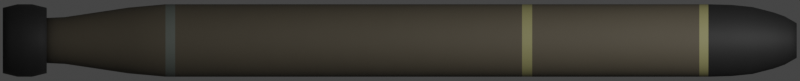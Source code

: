 # Source: Mark48.blend  (saved by Blender 2.93.20; exported with 4.5.12 LTS)
import bpy
from mathutils import Matrix  # noqa: F401  (used for matrix-valued properties, if any)

bpy.ops.wm.read_factory_settings(use_empty=True)
scene = bpy.context.scene
scene.name = 'Scene'

# ---- collections
col_collection = bpy.data.collections.new('Collection'); scene.collection.children.link(col_collection)

# ---- materials (node trees are filled in below, after node groups)
mat_main = bpy.data.materials.new('Main')
mat_black = bpy.data.materials.new('Black')
mat_gray = bpy.data.materials.new('Gray')
mat_yellow = bpy.data.materials.new('Yellow')

# ---- node groups
ng_mk48_shader = bpy.data.node_groups.new('Mk48 Shader', 'ShaderNodeTree')
_s = ng_mk48_shader.interface.new_socket(name='BSDF', in_out='OUTPUT', socket_type='NodeSocketShader')
_s = ng_mk48_shader.interface.new_socket(name='Color', in_out='INPUT', socket_type='NodeSocketColor')
_s.default_value = (0.2529, 0.2529, 0.2529, 1.0)
_s = ng_mk48_shader.interface.new_socket(name='Roughness', in_out='INPUT', socket_type='NodeSocketFloat')
_s.subtype = 'FACTOR'
_s.default_value = 0.5
_s.min_value = 0.0
_s.max_value = 1.0
_s = ng_mk48_shader.interface.new_socket(name='Metallic', in_out='INPUT', socket_type='NodeSocketFloat')
_s.subtype = 'FACTOR'
_s.default_value = 1.0
_s.min_value = 0.0
_s.max_value = 1.0
_N = ng_mk48_shader.nodes; _L = ng_mk48_shader.links
n0 = _N.new('NodeGroupOutput'); n0.name = 'Group Output'; n0.location = (421, 0)
n1 = _N.new('ShaderNodeBsdfPrincipled'); n1.name = 'Principled BSDF'; n1.location = (131, 46)
n1.distribution = 'GGX'
n1.subsurface_method = 'BURLEY'
n1.inputs[3].default_value = 1.45
n1.inputs[27].default_value = (0.0, 0.0, 0.0, 1.0)
n1.inputs[28].default_value = 1.0
n2 = _N.new('ShaderNodeAmbientOcclusion'); n2.name = 'Ambient Occlusion'; n2.location = (-85, 128)
n2.samples = 8
n3 = _N.new('ShaderNodeBevel'); n3.name = 'Bevel'; n3.location = (-265, -248)
n3.inputs[0].default_value = 0.1
n4 = _N.new('NodeGroupInput'); n4.name = 'Mk48 Shader'; n4.location = (-468, -27)
n5 = _N.new('ShaderNodeNewGeometry'); n5.name = 'Geometry'; n5.location = (-875, -245)
n6 = _N.new('ShaderNodeBump'); n6.name = 'Bump'; n6.location = (-470, -299)
n6.inputs[0].default_value = 0.01
n6.inputs[1].default_value = 1.0
n6.inputs[2].default_value = 1.0
n7 = _N.new('ShaderNodeTexNoise'); n7.name = 'Noise Texture'; n7.location = (-671, -234)
n7.inputs[2].default_value = 2.0
_L.new(n1.outputs[0], n0.inputs[0])
_L.new(n2.outputs[0], n1.inputs[0])
_L.new(n4.outputs[0], n2.inputs[0])
_L.new(n4.outputs[1], n1.inputs[2])
_L.new(n4.outputs[2], n1.inputs[1])
_L.new(n3.outputs[0], n2.inputs[2])
_L.new(n5.outputs[0], n7.inputs[0])
_L.new(n7.outputs[0], n6.inputs[3])
_L.new(n6.outputs[0], n3.inputs[1])
_L.new(n3.outputs[0], n1.inputs[5])
n0.is_active_output = True
ng_auto_smooth = bpy.data.node_groups.new('Auto Smooth', 'GeometryNodeTree')
_s = ng_auto_smooth.interface.new_socket(name='Geometry', in_out='OUTPUT', socket_type='NodeSocketGeometry')
_s = ng_auto_smooth.interface.new_socket(name='Geometry', in_out='INPUT', socket_type='NodeSocketGeometry')
_s = ng_auto_smooth.interface.new_socket(name='Angle', in_out='INPUT', socket_type='NodeSocketFloat')
_s.subtype = 'ANGLE'
_s.min_value = 0.0
_s.max_value = 3.142
ng_auto_smooth.is_modifier = True
_N = ng_auto_smooth.nodes; _L = ng_auto_smooth.links
n0 = _N.new('NodeGroupOutput'); n0.name = 'Group Output'; n0.location = (480, -100)
n1 = _N.new('NodeGroupInput'); n1.name = 'Group Input'; n1.location = (-420, -300)
n2 = _N.new('NodeGroupInput'); n2.name = 'Group Input.001'; n2.location = (-60, -100)
n3 = _N.new('GeometryNodeSetShadeSmooth'); n3.name = 'Set Shade Smooth'; n3.location = (120, -100)
n3.domain = 'EDGE'
n4 = _N.new('GeometryNodeSetShadeSmooth'); n4.name = 'Set Shade Smooth.001'; n4.location = (300, -100)
n5 = _N.new('GeometryNodeInputMeshEdgeAngle'); n5.name = 'Edge Angle'; n5.location = (-420, -220)
n6 = _N.new('GeometryNodeInputEdgeSmooth'); n6.name = 'Is Edge Smooth'; n6.location = (-60, -160)
n7 = _N.new('GeometryNodeInputShadeSmooth'); n7.name = 'Is Face Smooth'; n7.location = (-240, -340)
n8 = _N.new('FunctionNodeBooleanMath'); n8.name = 'Boolean Math'; n8.location = (-60, -220)
n9 = _N.new('FunctionNodeCompare'); n9.name = 'Compare'; n9.location = (-240, -180)
n9.operation = 'LESS_EQUAL'
_L.new(n5.outputs[0], n9.inputs[0])
_L.new(n4.outputs[0], n0.inputs[0])
_L.new(n1.outputs[1], n9.inputs[1])
_L.new(n9.outputs[0], n8.inputs[0])
_L.new(n7.outputs[0], n8.inputs[1])
_L.new(n2.outputs[0], n3.inputs[0])
_L.new(n6.outputs[0], n3.inputs[1])
_L.new(n3.outputs[0], n4.inputs[0])
_L.new(n8.outputs[0], n3.inputs[2])
n0.is_active_output = True

# ---- material node trees
mat_main.use_nodes = True; mat_main.node_tree.nodes.clear()
_N = mat_main.node_tree.nodes; _L = mat_main.node_tree.links
n0 = _N.new('ShaderNodeOutputMaterial'); n0.name = 'Material Output'; n0.location = (300, 300)
n1 = _N.new('ShaderNodeGroup'); n1.name = 'Mk48 Shader'; n1.location = (-18, 321)
n1.label = 'Mk48 Shader'
n1.node_tree = ng_mk48_shader
n1.inputs[0].default_value = (0.08714, 0.07434, 0.05187, 1.0)
n1.inputs[1].default_value = 0.8
n1.inputs[2].default_value = 0.0
_L.new(n1.outputs[0], n0.inputs[0])
n0.is_active_output = True
mat_black.use_nodes = True; mat_black.node_tree.nodes.clear()
_N = mat_black.node_tree.nodes; _L = mat_black.node_tree.links
n0 = _N.new('ShaderNodeOutputMaterial'); n0.name = 'Material Output'; n0.location = (300, 300)
n1 = _N.new('ShaderNodeGroup'); n1.name = 'Mk48 Shader'; n1.location = (-18, 321)
n1.label = 'Mk48 Shader'
n1.node_tree = ng_mk48_shader
n1.inputs[0].default_value = (0.016, 0.016, 0.016, 1.0)
n1.inputs[1].default_value = 0.7
n1.inputs[2].default_value = 0.0
_L.new(n1.outputs[0], n0.inputs[0])
n0.is_active_output = True
mat_gray.use_nodes = True; mat_gray.node_tree.nodes.clear()
_N = mat_gray.node_tree.nodes; _L = mat_gray.node_tree.links
n0 = _N.new('ShaderNodeOutputMaterial'); n0.name = 'Material Output'; n0.location = (300, 300)
n1 = _N.new('ShaderNodeGroup'); n1.name = 'Mk48 Shader'; n1.location = (-18, 321)
n1.label = 'Mk48 Shader'
n1.node_tree = ng_mk48_shader
n1.inputs[0].default_value = (0.1178, 0.1329, 0.1178, 1.0)
n1.inputs[1].default_value = 0.65
n1.inputs[2].default_value = 0.0
_L.new(n1.outputs[0], n0.inputs[0])
n0.is_active_output = True
mat_yellow.use_nodes = True; mat_yellow.node_tree.nodes.clear()
_N = mat_yellow.node_tree.nodes; _L = mat_yellow.node_tree.links
n0 = _N.new('ShaderNodeOutputMaterial'); n0.name = 'Material Output'; n0.location = (300, 300)
n1 = _N.new('ShaderNodeGroup'); n1.name = 'Mk48 Shader'; n1.location = (-18, 321)
n1.label = 'Mk48 Shader'
n1.node_tree = ng_mk48_shader
n1.inputs[0].default_value = (0.2598, 0.2482, 0.1082, 1.0)
n1.inputs[1].default_value = 0.7
n1.inputs[2].default_value = 0.0
_L.new(n1.outputs[0], n0.inputs[0])
n0.is_active_output = True

# ---- world
world_world = bpy.data.worlds.new('World'); scene.world = world_world
world_world.use_sun_shadow = False
world_world.sun_shadow_jitter_overblur = 0.0

# ---- cameras
cam_camera = bpy.data.cameras.new('Camera')
cam_camera.type = 'ORTHO'
cam_camera.clip_end = 100.0
cam_camera.ortho_scale = 5.85
cam_camera.show_mist = True

# ---- lights
light_light = bpy.data.lights.new('Light', 'POINT')
light_light.transmission_factor = 0.0
light_light.energy = 1000.0
light_light.shadow_soft_size = 0.1
light_light.shadow_maximum_resolution = 0.006
light_light.use_absolute_resolution = True

# ---- meshes
me_cylinder = bpy.data.meshes.new('Cylinder')
me_cylinder.from_pydata([(3.125e-08, 0.265, -1.715), (-5.487e-08, 0.265, 2.255), (0.0517, 0.2599, -1.715), (0.0517, 0.2599, 2.255), (0.1014, 0.2448, -1.715), (0.1014, 0.2448, 2.255), (0.1472, 0.2203, -1.715), (0.1472, 0.2203, 2.255), (0.1874, 0.1874, -1.715), (0.1874, 0.1874, 2.255), (0.2203, 0.1472, -1.715), (0.2203, 0.1472, 2.255), (0.2448, 0.1014, -1.715), (0.2448, 0.1014, 2.255), (0.2599, 0.0517, -1.715), (0.2599, 0.0517, 2.255), (0.265, 2.001e-08, -1.715), (0.265, 2.001e-08, 2.255), (0.2599, -0.0517, -1.715), (0.2599, -0.0517, 2.255), (0.2448, -0.1014, -1.715), (0.2448, -0.1014, 2.255), (0.2203, -0.1472, -1.715), (0.2203, -0.1472, 2.255), (0.1874, -0.1874, -1.715), (0.1874, -0.1874, 2.255), (0.1472, -0.2203, -1.715), (0.1472, -0.2203, 2.255), (0.1014, -0.2448, -1.715), (0.1014, -0.2448, 2.255), (0.0517, -0.2599, -1.715), (0.0517, -0.2599, 2.255), (-5.51e-08, -0.265, -1.715), (-1.412e-07, -0.265, 2.255), (-0.0517, -0.2599, -1.715), (-0.0517, -0.2599, 2.255), (-0.1014, -0.2448, -1.715), (-0.1014, -0.2448, 2.255), (-0.1472, -0.2203, -1.715), (-0.1472, -0.2203, 2.255), (-0.1874, -0.1874, -1.715), (-0.1874, -0.1874, 2.255), (-0.2203, -0.1472, -1.715), (-0.2203, -0.1472, 2.255), (-0.2448, -0.1014, -1.715), (-0.2448, -0.1014, 2.255), (-0.2599, -0.0517, -1.715), (-0.2599, -0.0517, 2.255), (-0.265, 2.559e-07, -1.715), (-0.265, 2.559e-07, 2.255), (-0.2599, 0.0517, -1.715), (-0.2599, 0.0517, 2.255), (-0.2448, 0.1014, -1.715), (-0.2448, 0.1014, 2.255), (-0.2203, 0.1472, -1.715), (-0.2203, 0.1472, 2.255), (-0.1874, 0.1874, -1.715), (-0.1874, 0.1874, 2.255), (-0.1472, 0.2203, -1.715), (-0.1472, 0.2203, 2.255), (-0.1014, 0.2448, -1.715), (-0.1014, 0.2448, 2.255), (-0.0517, 0.2599, -1.715), (-0.0517, 0.2599, 2.255), (-0.1249, 0.1249, 2.813), (0.1469, 0.09815, 2.813), (0.0676, -0.1632, 2.813), (-0.1733, -0.03446, 2.813), (0.03446, 0.1733, 2.813), (0.1632, -0.0676, 2.813), (-0.09815, -0.1469, 2.813), (1.93e-07, 0.1767, 2.813), (-0.03446, 0.1733, 2.813), (0.1733, -0.03446, 2.813), (0.09815, 0.1469, 2.813), (-0.0676, -0.1632, 2.813), (0.1249, -0.1249, 2.813), (-0.1249, -0.1249, 2.813), (0.1469, -0.09815, 2.813), (0.0676, 0.1632, 2.813), (-0.1632, -0.0676, 2.813), (-0.1632, 0.0676, 2.813), (-0.1767, 1.966e-07, 2.813), (-0.1733, 0.03446, 2.813), (-0.09815, 0.1469, 2.813), (0.1249, 0.1249, 2.813), (0.1767, 3.933e-08, 2.813), (-0.0676, 0.1632, 2.813), (-0.1469, -0.09815, 2.813), (0.09815, -0.1469, 2.813), (0.03446, -0.1733, 2.813), (-0.1469, 0.09815, 2.813), (0.1632, 0.0676, 2.813), (-0.03446, -0.1733, 2.813), (0.1733, 0.03446, 2.813), (1.354e-07, -0.1767, 2.813), (8.907e-08, -0.2053, 2.732), (-0.2053, 2.153e-07, 2.732), (0.07855, 0.1896, 2.732), (0.2013, 0.04004, 2.732), (-0.07855, 0.1896, 2.732), (-0.1896, -0.07855, 2.732), (0.2013, -0.04004, 2.732), (-0.04004, -0.2013, 2.732), (-0.2013, 0.04004, 2.732), (0.1707, -0.114, 2.732), (0.1896, 0.07855, 2.732), (-0.1707, -0.114, 2.732), (-0.1896, 0.07855, 2.732), (-0.04004, 0.2013, 2.732), (-0.1451, 0.1451, 2.732), (-0.114, 0.1707, 2.732), (-0.1451, -0.1451, 2.732), (-0.1707, 0.114, 2.732), (0.1451, 0.1451, 2.732), (0.1451, -0.1451, 2.732), (0.04004, -0.2013, 2.732), (0.1707, 0.114, 2.732), (0.07855, -0.1896, 2.732), (-0.2013, -0.04004, 2.732), (0.04004, 0.2013, 2.732), (0.1896, -0.07855, 2.732), (-0.114, -0.1707, 2.732), (1.559e-07, 0.2053, 2.732), (-0.07855, -0.1896, 2.732), (0.114, -0.1707, 2.732), (0.2053, 3.255e-08, 2.732), (0.114, 0.1707, 2.732), (-0.1446, -0.2164, 2.426), (0.09959, -0.2404, 2.426), (-0.2552, -0.05077, 2.426), (0.2404, -0.09959, 2.426), (1.365e-08, 0.2602, 2.426), (-0.2164, 0.1446, 2.426), (0.2552, -0.05077, 2.426), (-0.2404, -0.09959, 2.426), (0.184, 0.184, 2.426), (-0.05077, -0.2552, 2.426), (-0.09959, 0.2404, 2.426), (0.184, -0.184, 2.426), (-0.2552, 0.05077, 2.426), (0.2552, 0.05077, 2.426), (0.2164, -0.1446, 2.426), (0.09959, 0.2404, 2.426), (-0.184, 0.184, 2.426), (0.2164, 0.1446, 2.426), (0.05077, 0.2552, 2.426), (0.2404, 0.09959, 2.426), (0.05077, -0.2552, 2.426), (-0.2602, 2.522e-07, 2.426), (-0.184, -0.184, 2.426), (-0.1446, 0.2164, 2.426), (-7.115e-08, -0.2602, 2.426), (0.1446, 0.2164, 2.426), (-0.2164, -0.1446, 2.426), (0.2602, 2.053e-08, 2.426), (-0.2404, 0.09959, 2.426), (0.1446, -0.2164, 2.426), (-0.05077, 0.2552, 2.426), (-0.09959, -0.2404, 2.426), (-0.2034, 0.1359, 2.579), (0.2399, -0.04772, 2.579), (-0.226, -0.09361, 2.579), (0.173, 0.173, 2.579), (-0.04772, -0.2399, 2.579), (-0.09361, 0.226, 2.579), (0.173, -0.173, 2.579), (-0.2399, 0.04772, 2.579), (0.2399, 0.04772, 2.579), (-0.173, 0.173, 2.579), (0.2034, -0.1359, 2.579), (0.09362, 0.226, 2.579), (0.2034, 0.1359, 2.579), (0.226, 0.09361, 2.579), (0.09361, -0.226, 2.579), (0.04772, -0.2399, 2.579), (-0.2399, -0.04772, 2.579), (-0.2446, 2.414e-07, 2.579), (0.04772, 0.2399, 2.579), (0.226, -0.09361, 2.579), (-0.1359, -0.2034, 2.579), (-0.173, -0.173, 2.579), (-0.1359, 0.2034, 2.579), (4.385e-09, -0.2446, 2.579), (0.1359, 0.2034, 2.579), (-0.2034, -0.1359, 2.579), (0.2446, 2.37e-08, 2.579), (-0.226, 0.09362, 2.579), (0.1359, -0.2034, 2.579), (-0.04772, 0.2399, 2.579), (-0.09361, -0.226, 2.579), (8.409e-08, 0.2446, 2.579), (-0.02473, 0.1243, 2.901), (-0.04851, 0.1171, 2.901), (-0.07043, 0.1054, 2.901), (-0.08964, 0.08964, 2.901), (-0.1054, 0.07043, 2.901), (-0.1171, 0.04851, 2.901), (-0.1243, 0.02473, 2.901), (-0.1268, 1.642e-07, 2.901), (-0.1243, -0.02473, 2.901), (-0.1171, -0.04851, 2.901), (-0.1054, -0.07043, 2.901), (-0.08964, -0.08964, 2.901), (-0.07043, -0.1054, 2.901), (-0.04851, -0.1171, 2.901), (-0.02473, -0.1243, 2.901), (1.905e-07, -0.1268, 2.901), (0.02473, -0.1243, 2.901), (0.04851, -0.1171, 2.901), (0.07043, -0.1054, 2.901), (0.08964, -0.08964, 2.901), (0.1054, -0.07043, 2.901), (0.1171, -0.04851, 2.901), (0.1243, -0.02473, 2.901), (0.1268, 5.135e-08, 2.901), (0.1243, 0.02473, 2.901), (0.1171, 0.04851, 2.901), (0.1054, 0.07043, 2.901), (0.08964, 0.08964, 2.901), (0.07043, 0.1054, 2.901), (0.04851, 0.1171, 2.901), (0.02473, 0.1243, 2.901), (2.318e-07, 0.1268, 2.901), (-6.058e-08, 0.1636, -2.607), (0.03192, 0.1605, -2.607), (0.06261, 0.1512, -2.607), (0.0909, 0.136, -2.607), (0.1157, 0.1157, -2.607), (0.136, 0.0909, -2.607), (0.1512, 0.06262, -2.607), (0.1605, 0.03192, -2.607), (0.1636, 4.264e-08, -2.607), (0.1605, -0.03192, -2.607), (0.1512, -0.06261, -2.607), (0.136, -0.0909, -2.607), (0.1157, -0.1157, -2.607), (0.0909, -0.136, -2.607), (0.06261, -0.1512, -2.607), (0.03192, -0.1605, -2.607), (-1.139e-07, -0.1636, -2.607), (-0.03192, -0.1605, -2.607), (-0.06262, -0.1512, -2.607), (-0.0909, -0.136, -2.607), (-0.1157, -0.1157, -2.607), (-0.136, -0.0909, -2.607), (-0.1512, -0.06261, -2.607), (-0.1605, -0.03192, -2.607), (-0.1636, 1.883e-07, -2.607), (-0.1605, 0.03192, -2.607), (-0.1512, 0.06262, -2.607), (-0.136, 0.0909, -2.607), (-0.1157, 0.1157, -2.607), (-0.0909, 0.136, -2.607), (-0.06261, 0.1512, -2.607), (-0.03192, 0.1605, -2.607), (0.121, 0.121, -2.448), (0.0951, 0.1423, -2.448), (0.0951, -0.1423, -2.448), (0.121, -0.121, -2.448), (-0.1581, -0.06551, -2.448), (-0.1423, -0.0951, -2.448), (-0.03339, 0.1679, -2.448), (-0.06551, 0.1581, -2.448), (0.1679, -0.0334, -2.448), (0.1712, 4.109e-08, -2.448), (-0.06551, -0.1581, -2.448), (-0.0334, -0.1679, -2.448), (-0.1423, 0.0951, -2.448), (-0.1581, 0.06551, -2.448), (0.1423, 0.0951, -2.448), (0.06551, -0.1581, -2.448), (-0.1679, -0.03339, -2.448), (0.0334, 0.1679, -2.448), (-3.368e-08, 0.1712, -2.448), (0.1581, -0.06551, -2.448), (-0.0951, -0.1423, -2.448), (-0.121, 0.121, -2.448), (0.1581, 0.06551, -2.448), (0.0334, -0.1679, -2.448), (-0.1712, 1.935e-07, -2.448), (0.06551, 0.1581, -2.448), (0.1423, -0.0951, -2.448), (-0.121, -0.121, -2.448), (-0.0951, 0.1423, -2.448), (0.1679, 0.0334, -2.448), (-8.945e-08, -0.1712, -2.448), (-0.1679, 0.0334, -2.448), (0.1335, 0.1998, -1.987), (0.1699, -0.1699, -1.987), (-0.1998, -0.1335, -1.987), (-0.09197, 0.222, -1.987), (0.2403, 2.539e-08, -1.987), (-0.04689, -0.2357, -1.987), (-0.222, 0.09197, -1.987), (1.031e-08, 0.2403, -1.987), (0.1699, 0.1699, -1.987), (0.1335, -0.1998, -1.987), (-0.222, -0.09197, -1.987), (-0.04688, 0.2357, -1.987), (0.2357, -0.04689, -1.987), (-0.09197, -0.222, -1.987), (-0.1998, 0.1335, -1.987), (0.1998, 0.1335, -1.987), (0.09197, -0.222, -1.987), (-0.2357, -0.04689, -1.987), (0.04689, 0.2357, -1.987), (0.222, -0.09197, -1.987), (-0.1335, -0.1998, -1.987), (-0.1699, 0.1699, -1.987), (0.222, 0.09197, -1.987), (0.04689, -0.2357, -1.987), (-0.2403, 2.393e-07, -1.987), (0.09197, 0.222, -1.987), (0.1998, -0.1335, -1.987), (-0.1699, -0.1699, -1.987), (-0.1335, 0.1998, -1.987), (0.2357, 0.04689, -1.987), (-6.8e-08, -0.2403, -1.987), (-0.2357, 0.04689, -1.987), (2.983e-08, 0.265, -1.644), (0.0517, 0.2599, -1.644), (0.1014, 0.2448, -1.644), (0.1472, 0.2203, -1.644), (0.1874, 0.1874, -1.644), (0.2203, 0.1472, -1.644), (0.2448, 0.1014, -1.644), (0.2599, 0.0517, -1.644), (0.265, 2.001e-08, -1.644), (0.2599, -0.0517, -1.644), (0.2448, -0.1014, -1.644), (0.2203, -0.1472, -1.644), (0.1874, -0.1874, -1.644), (0.1472, -0.2203, -1.644), (0.1014, -0.2448, -1.644), (0.0517, -0.2599, -1.644), (-5.652e-08, -0.265, -1.644), (-0.0517, -0.2599, -1.644), (-0.1014, -0.2448, -1.644), (-0.1472, -0.2203, -1.644), (-0.1874, -0.1874, -1.644), (-0.2203, -0.1472, -1.644), (-0.2448, -0.1014, -1.644), (-0.2599, -0.0517, -1.644), (-0.265, 2.559e-07, -1.644), (-0.2599, 0.0517, -1.644), (-0.2448, 0.1014, -1.644), (-0.2203, 0.1472, -1.644), (-0.1874, 0.1874, -1.644), (-0.1472, 0.2203, -1.644), (-0.1014, 0.2448, -1.644), (-0.0517, 0.2599, -1.644), (-2.168e-09, 0.265, -0.2763), (0.0517, 0.2599, -0.2763), (0.1014, 0.2448, -0.2763), (0.1472, 0.2203, -0.2763), (0.1874, 0.1874, -0.2763), (0.2203, 0.1472, -0.2763), (0.2448, 0.1014, -0.2763), (0.2599, 0.0517, -0.2763), (0.265, 2.001e-08, -0.2763), (0.2599, -0.0517, -0.2763), (0.2448, -0.1014, -0.2763), (0.2203, -0.1472, -0.2763), (0.1874, -0.1874, -0.2763), (0.1472, -0.2203, -0.2763), (0.1014, -0.2448, -0.2763), (0.0517, -0.2599, -0.2763), (-8.852e-08, -0.265, -0.2763), (-0.0517, -0.2599, -0.2763), (-0.1014, -0.2448, -0.2763), (-0.1472, -0.2203, -0.2763), (-0.1874, -0.1874, -0.2763), (-0.2203, -0.1472, -0.2763), (-0.2448, -0.1014, -0.2763), (-0.2599, -0.0517, -0.2763), (-0.265, 2.559e-07, -0.2763), (-0.2599, 0.0517, -0.2763), (-0.2448, 0.1014, -0.2763), (-0.2203, 0.1472, -0.2763), (-0.1874, 0.1874, -0.2763), (-0.1472, 0.2203, -0.2763), (-0.1014, 0.2448, -0.2763), (-0.0517, 0.2599, -0.2763), (-2.551e-08, 0.265, 0.8925), (0.0517, 0.2599, 0.8925), (0.1014, 0.2448, 0.8925), (0.1472, 0.2203, 0.8925), (0.1874, 0.1874, 0.8925), (0.2203, 0.1472, 0.8925), (0.2448, 0.1014, 0.8925), (0.2599, 0.0517, 0.8925), (0.265, 2.001e-08, 0.8925), (0.2599, -0.0517, 0.8925), (0.2448, -0.1014, 0.8925), (0.2203, -0.1472, 0.8925), (0.1874, -0.1874, 0.8925), (0.1472, -0.2203, 0.8925), (0.1014, -0.2448, 0.8925), (0.0517, -0.2599, 0.8925), (-1.119e-07, -0.265, 0.8925), (-0.0517, -0.2599, 0.8925), (-0.1014, -0.2448, 0.8925), (-0.1472, -0.2203, 0.8925), (-0.1874, -0.1874, 0.8925), (-0.2203, -0.1472, 0.8925), (-0.2448, -0.1014, 0.8925), (-0.2599, -0.0517, 0.8925), (-0.265, 2.559e-07, 0.8925), (-0.2599, 0.0517, 0.8925), (-0.2448, 0.1014, 0.8925), (-0.2203, 0.1472, 0.8925), (-0.1874, 0.1874, 0.8925), (-0.1472, 0.2203, 0.8925), (-0.1014, 0.2448, 0.8925), (-0.0517, 0.2599, 0.8925), (-2.699e-08, 0.265, 0.9665), (0.0517, 0.2599, 0.9665), (0.1014, 0.2448, 0.9665), (0.1472, 0.2203, 0.9665), (0.1874, 0.1874, 0.9665), (0.2203, 0.1472, 0.9665), (0.2448, 0.1014, 0.9665), (0.2599, 0.0517, 0.9665), (0.265, 2.001e-08, 0.9665), (0.2599, -0.0517, 0.9665), (0.2448, -0.1014, 0.9665), (0.2203, -0.1472, 0.9665), (0.1874, -0.1874, 0.9665), (0.1472, -0.2203, 0.9665), (0.1014, -0.2448, 0.9665), (0.0517, -0.2599, 0.9665), (-1.133e-07, -0.265, 0.9665), (-0.0517, -0.2599, 0.9665), (-0.1014, -0.2448, 0.9665), (-0.1472, -0.2203, 0.9665), (-0.1874, -0.1874, 0.9665), (-0.2203, -0.1472, 0.9665), (-0.2448, -0.1014, 0.9665), (-0.2599, -0.0517, 0.9665), (-0.265, 2.559e-07, 0.9665), (-0.2599, 0.0517, 0.9665), (-0.2448, 0.1014, 0.9665), (-0.2203, 0.1472, 0.9665), (-0.1874, 0.1874, 0.9665), (-0.1472, 0.2203, 0.9665), (-0.1014, 0.2448, 0.9665), (-0.0517, 0.2599, 0.9665), (-5.355e-08, 0.265, 2.189), (0.0517, 0.2599, 2.189), (0.1014, 0.2448, 2.189), (0.1472, 0.2203, 2.189), (0.1874, 0.1874, 2.189), (0.2203, 0.1472, 2.189), (0.2448, 0.1014, 2.189), (0.2599, 0.0517, 2.189), (0.265, 2.001e-08, 2.189), (0.2599, -0.0517, 2.189), (0.2448, -0.1014, 2.189), (0.2203, -0.1472, 2.189), (0.1874, -0.1874, 2.189), (0.1472, -0.2203, 2.189), (0.1014, -0.2448, 2.189), (0.0517, -0.2599, 2.189), (-1.399e-07, -0.265, 2.189), (-0.0517, -0.2599, 2.189), (-0.1014, -0.2448, 2.189), (-0.1472, -0.2203, 2.189), (-0.1874, -0.1874, 2.189), (-0.2203, -0.1472, 2.189), (-0.2448, -0.1014, 2.189), (-0.2599, -0.0517, 2.189), (-0.265, 2.559e-07, 2.189), (-0.2599, 0.0517, 2.189), (-0.2448, 0.1014, 2.189), (-0.2203, 0.1472, 2.189), (-0.1874, 0.1874, 2.189), (-0.1472, 0.2203, 2.189), (-0.1014, 0.2448, 2.189), (-0.0517, 0.2599, 2.189), (-4.218e-08, 0.04921, -2.719), (0.0096, 0.04826, -2.719), (0.01883, 0.04546, -2.719), (0.02734, 0.04091, -2.719), (0.03479, 0.03479, -2.719), (0.04091, 0.02734, -2.719), (0.04546, 0.01883, -2.719), (0.04826, 0.0096, -2.719), (0.04921, 6.72e-08, -2.719), (0.04826, -0.009599, -2.719), (0.04546, -0.01883, -2.719), (0.04091, -0.02734, -2.719), (0.03479, -0.03479, -2.719), (0.02734, -0.04091, -2.719), (0.01883, -0.04546, -2.719), (0.0096, -0.04826, -2.719), (-5.821e-08, -0.04921, -2.719), (-0.0096, -0.04826, -2.719), (-0.01883, -0.04546, -2.719), (-0.02734, -0.04091, -2.719), (-0.03479, -0.03479, -2.719), (-0.04091, -0.02734, -2.719), (-0.04546, -0.01883, -2.719), (-0.04826, -0.009599, -2.719), (-0.04921, 1.11e-07, -2.719), (-0.04826, 0.0096, -2.719), (-0.04546, 0.01883, -2.719), (-0.04091, 0.02734, -2.719), (-0.03479, 0.03479, -2.719), (-0.02734, 0.04091, -2.719), (-0.01883, 0.04546, -2.719), (-0.0096, 0.04826, -2.719)], [], [(448, 1, 3, 449), (449, 3, 5, 450), (450, 5, 7, 451), (451, 7, 9, 452), (452, 9, 11, 453), (453, 11, 13, 454), (454, 13, 15, 455), (455, 15, 17, 456), (456, 17, 19, 457), (457, 19, 21, 458), (458, 21, 23, 459), (459, 23, 25, 460), (460, 25, 27, 461), (461, 27, 29, 462), (462, 29, 31, 463), (463, 31, 33, 464), (464, 33, 35, 465), (465, 35, 37, 466), (466, 37, 39, 467), (467, 39, 41, 468), (468, 41, 43, 469), (469, 43, 45, 470), (470, 45, 47, 471), (471, 47, 49, 472), (472, 49, 51, 473), (473, 51, 53, 474), (474, 53, 55, 475), (475, 55, 57, 476), (476, 57, 59, 477), (477, 59, 61, 478), (120, 123, 71, 68), (478, 61, 63, 479), (479, 63, 1, 448), (257, 256, 228, 227), (125, 115, 76, 89), (106, 117, 65, 92), (99, 106, 92, 94), (101, 107, 88, 80), (117, 114, 85, 65), (98, 120, 68, 79), (107, 112, 77, 88), (121, 102, 73, 69), (108, 104, 83, 81), (96, 116, 90, 95), (102, 126, 86, 73), (119, 101, 80, 67), (105, 121, 69, 78), (100, 111, 84, 87), (169, 160, 113, 110), (103, 96, 95, 93), (104, 97, 82, 83), (113, 108, 81, 91), (123, 109, 72, 71), (112, 122, 70, 77), (126, 99, 94, 86), (110, 113, 91, 64), (109, 100, 87, 72), (116, 118, 66, 90), (127, 98, 79, 74), (118, 125, 89, 66), (122, 124, 75, 70), (111, 110, 64, 84), (114, 127, 74, 85), (124, 103, 93, 75), (97, 119, 67, 82), (115, 105, 78, 76), (23, 21, 131, 142), (63, 61, 138, 158), (162, 185, 107, 101), (184, 171, 98, 127), (170, 179, 121, 105), (173, 172, 117, 106), (189, 165, 100, 109), (21, 19, 134, 131), (55, 53, 156, 133), (45, 43, 154, 135), (57, 55, 133, 144), (17, 15, 141, 155), (43, 41, 150, 154), (25, 23, 142, 139), (51, 49, 149, 140), (15, 13, 147, 141), (41, 39, 128, 150), (31, 29, 129, 148), (39, 37, 159, 128), (35, 33, 152, 137), (178, 191, 123, 120), (186, 168, 99, 126), (183, 175, 116, 96), (177, 176, 119, 97), (191, 189, 109, 123), (49, 47, 130, 149), (179, 161, 102, 121), (163, 184, 127, 114), (167, 177, 97, 104), (171, 178, 120, 98), (180, 190, 124, 122), (188, 166, 115, 125), (158, 138, 165, 189), (145, 136, 163, 172), (132, 158, 189, 191), (147, 145, 172, 173), (137, 152, 183, 164), (149, 130, 176, 177), (142, 131, 179, 170), (157, 139, 166, 188), (159, 137, 164, 190), (130, 135, 162, 176), (128, 159, 190, 180), (156, 140, 167, 187), (148, 129, 174, 175), (143, 146, 178, 171), (150, 128, 180, 181), (151, 144, 169, 182), (141, 147, 173, 168), (152, 148, 175, 183), (140, 149, 177, 167), (153, 143, 171, 184), (139, 142, 170, 166), (146, 132, 191, 178), (154, 150, 181, 185), (138, 151, 182, 165), (155, 141, 168, 186), (136, 153, 184, 163), (135, 154, 185, 162), (134, 155, 186, 161), (133, 156, 187, 160), (129, 157, 188, 174), (131, 134, 161, 179), (64, 91, 196, 195), (27, 25, 139, 157), (11, 9, 136, 145), (161, 186, 126, 102), (166, 170, 105, 115), (181, 180, 122, 112), (187, 167, 104, 108), (190, 164, 103, 124), (29, 27, 157, 129), (19, 17, 155, 134), (9, 7, 153, 136), (144, 133, 160, 169), (61, 59, 151, 138), (3, 1, 132, 146), (7, 5, 143, 153), (33, 31, 148, 152), (59, 57, 144, 151), (5, 3, 146, 143), (53, 51, 140, 156), (47, 45, 135, 130), (13, 11, 145, 147), (174, 188, 125, 118), (165, 182, 111, 100), (168, 173, 106, 99), (175, 174, 118, 116), (176, 162, 101, 119), (37, 35, 137, 159), (1, 63, 158, 132), (160, 187, 108, 113), (185, 181, 112, 107), (182, 169, 110, 111), (164, 183, 96, 103), (172, 163, 114, 117), (89, 76, 211, 210), (72, 87, 193, 192), (75, 93, 206, 205), (65, 85, 219, 218), (67, 80, 201, 200), (71, 72, 192, 223), (70, 75, 205, 204), (92, 65, 218, 217), (222, 223, 192, 193, 194, 195, 196, 197, 198, 199, 200, 201, 202, 203, 204, 205, 206, 207, 208, 209, 210, 211, 212, 213, 214, 215, 216, 217, 218, 219, 220, 221), (81, 83, 198, 197), (93, 95, 207, 206), (90, 66, 209, 208), (82, 67, 200, 199), (79, 68, 222, 221), (78, 69, 213, 212), (77, 70, 204, 203), (84, 64, 195, 194), (94, 92, 217, 216), (95, 90, 208, 207), (83, 82, 199, 198), (74, 79, 221, 220), (76, 78, 212, 211), (88, 77, 203, 202), (87, 84, 194, 193), (86, 94, 216, 215), (85, 74, 220, 219), (80, 88, 202, 201), (73, 86, 215, 214), (91, 81, 197, 196), (66, 89, 210, 209), (68, 71, 223, 222), (69, 73, 214, 213), (249, 250, 506, 505), (259, 258, 237, 236), (261, 260, 246, 245), (263, 262, 255, 254), (265, 264, 233, 232), (267, 266, 242, 241), (269, 268, 251, 250), (256, 270, 229, 228), (258, 271, 238, 237), (260, 272, 247, 246), (274, 273, 225, 224), (262, 274, 224, 255), (264, 275, 234, 233), (266, 276, 243, 242), (268, 277, 252, 251), (270, 278, 230, 229), (271, 279, 239, 238), (272, 280, 248, 247), (273, 281, 226, 225), (275, 282, 235, 234), (276, 283, 244, 243), (277, 284, 253, 252), (278, 285, 231, 230), (279, 286, 240, 239), (280, 287, 249, 248), (281, 257, 227, 226), (282, 259, 236, 235), (283, 261, 245, 244), (284, 263, 254, 253), (285, 265, 232, 231), (286, 267, 241, 240), (287, 269, 250, 249), (319, 294, 269, 287), (318, 293, 267, 286), (317, 292, 265, 285), (316, 291, 263, 284), (315, 290, 261, 283), (314, 289, 259, 282), (313, 288, 257, 281), (312, 319, 287, 280), (311, 318, 286, 279), (310, 317, 285, 278), (309, 316, 284, 277), (308, 315, 283, 276), (307, 314, 282, 275), (306, 313, 281, 273), (305, 312, 280, 272), (304, 311, 279, 271), (303, 310, 278, 270), (302, 309, 277, 268), (301, 308, 276, 266), (300, 307, 275, 264), (299, 295, 274, 262), (295, 306, 273, 274), (298, 305, 272, 260), (297, 304, 271, 258), (296, 303, 270, 256), (294, 302, 268, 269), (293, 301, 266, 267), (292, 300, 264, 265), (291, 299, 262, 263), (290, 298, 260, 261), (289, 297, 258, 259), (288, 296, 256, 257), (6, 8, 296, 288), (24, 26, 297, 289), (42, 44, 298, 290), (60, 62, 299, 291), (16, 18, 300, 292), (34, 36, 301, 293), (52, 54, 302, 294), (8, 10, 303, 296), (26, 28, 304, 297), (44, 46, 305, 298), (0, 2, 306, 295), (62, 0, 295, 299), (18, 20, 307, 300), (36, 38, 308, 301), (54, 56, 309, 302), (10, 12, 310, 303), (28, 30, 311, 304), (46, 48, 312, 305), (2, 4, 313, 306), (20, 22, 314, 307), (38, 40, 315, 308), (56, 58, 316, 309), (12, 14, 317, 310), (30, 32, 318, 311), (48, 50, 319, 312), (4, 6, 288, 313), (22, 24, 289, 314), (40, 42, 290, 315), (58, 60, 291, 316), (14, 16, 292, 317), (32, 34, 293, 318), (50, 52, 294, 319), (62, 351, 320, 0), (60, 350, 351, 62), (58, 349, 350, 60), (56, 348, 349, 58), (54, 347, 348, 56), (52, 346, 347, 54), (50, 345, 346, 52), (48, 344, 345, 50), (46, 343, 344, 48), (44, 342, 343, 46), (42, 341, 342, 44), (40, 340, 341, 42), (38, 339, 340, 40), (36, 338, 339, 38), (34, 337, 338, 36), (32, 336, 337, 34), (30, 335, 336, 32), (28, 334, 335, 30), (26, 333, 334, 28), (24, 332, 333, 26), (22, 331, 332, 24), (20, 330, 331, 22), (18, 329, 330, 20), (16, 328, 329, 18), (14, 327, 328, 16), (12, 326, 327, 14), (10, 325, 326, 12), (8, 324, 325, 10), (6, 323, 324, 8), (4, 322, 323, 6), (2, 321, 322, 4), (0, 320, 321, 2), (351, 383, 352, 320), (350, 382, 383, 351), (349, 381, 382, 350), (348, 380, 381, 349), (347, 379, 380, 348), (346, 378, 379, 347), (345, 377, 378, 346), (344, 376, 377, 345), (343, 375, 376, 344), (342, 374, 375, 343), (341, 373, 374, 342), (340, 372, 373, 341), (339, 371, 372, 340), (338, 370, 371, 339), (337, 369, 370, 338), (336, 368, 369, 337), (335, 367, 368, 336), (334, 366, 367, 335), (333, 365, 366, 334), (332, 364, 365, 333), (331, 363, 364, 332), (330, 362, 363, 331), (329, 361, 362, 330), (328, 360, 361, 329), (327, 359, 360, 328), (326, 358, 359, 327), (325, 357, 358, 326), (324, 356, 357, 325), (323, 355, 356, 324), (322, 354, 355, 323), (321, 353, 354, 322), (320, 352, 353, 321), (383, 415, 384, 352), (382, 414, 415, 383), (381, 413, 414, 382), (380, 412, 413, 381), (379, 411, 412, 380), (378, 410, 411, 379), (377, 409, 410, 378), (376, 408, 409, 377), (375, 407, 408, 376), (374, 406, 407, 375), (373, 405, 406, 374), (372, 404, 405, 373), (371, 403, 404, 372), (370, 402, 403, 371), (369, 401, 402, 370), (368, 400, 401, 369), (367, 399, 400, 368), (366, 398, 399, 367), (365, 397, 398, 366), (364, 396, 397, 365), (363, 395, 396, 364), (362, 394, 395, 363), (361, 393, 394, 362), (360, 392, 393, 361), (359, 391, 392, 360), (358, 390, 391, 359), (357, 389, 390, 358), (356, 388, 389, 357), (355, 387, 388, 356), (354, 386, 387, 355), (353, 385, 386, 354), (352, 384, 385, 353), (415, 447, 416, 384), (414, 446, 447, 415), (413, 445, 446, 414), (412, 444, 445, 413), (411, 443, 444, 412), (410, 442, 443, 411), (409, 441, 442, 410), (408, 440, 441, 409), (407, 439, 440, 408), (406, 438, 439, 407), (405, 437, 438, 406), (404, 436, 437, 405), (403, 435, 436, 404), (402, 434, 435, 403), (401, 433, 434, 402), (400, 432, 433, 401), (399, 431, 432, 400), (398, 430, 431, 399), (397, 429, 430, 398), (396, 428, 429, 397), (395, 427, 428, 396), (394, 426, 427, 395), (393, 425, 426, 394), (392, 424, 425, 393), (391, 423, 424, 392), (390, 422, 423, 391), (389, 421, 422, 390), (388, 420, 421, 389), (387, 419, 420, 388), (386, 418, 419, 387), (385, 417, 418, 386), (384, 416, 417, 385), (447, 479, 448, 416), (446, 478, 479, 447), (445, 477, 478, 446), (444, 476, 477, 445), (443, 475, 476, 444), (442, 474, 475, 443), (441, 473, 474, 442), (440, 472, 473, 441), (439, 471, 472, 440), (438, 470, 471, 439), (437, 469, 470, 438), (436, 468, 469, 437), (435, 467, 468, 436), (434, 466, 467, 435), (433, 465, 466, 434), (432, 464, 465, 433), (431, 463, 464, 432), (430, 462, 463, 431), (429, 461, 462, 430), (428, 460, 461, 429), (427, 459, 460, 428), (426, 458, 459, 427), (425, 457, 458, 426), (424, 456, 457, 425), (423, 455, 456, 424), (422, 454, 455, 423), (421, 453, 454, 422), (420, 452, 453, 421), (419, 451, 452, 420), (418, 450, 451, 419), (417, 449, 450, 418), (416, 448, 449, 417), (480, 481, 482, 483, 484, 485, 486, 487, 488, 489, 490, 491, 492, 493, 494, 495, 496, 497, 498, 499, 500, 501, 502, 503, 504, 505, 506, 507, 508, 509, 510, 511), (236, 237, 493, 492), (250, 251, 507, 506), (237, 238, 494, 493), (224, 225, 481, 480), (251, 252, 508, 507), (238, 239, 495, 494), (225, 226, 482, 481), (252, 253, 509, 508), (239, 240, 496, 495), (226, 227, 483, 482), (253, 254, 510, 509), (240, 241, 497, 496), (227, 228, 484, 483), (254, 255, 511, 510), (241, 242, 498, 497), (228, 229, 485, 484), (255, 224, 480, 511), (242, 243, 499, 498), (229, 230, 486, 485), (243, 244, 500, 499), (230, 231, 487, 486), (244, 245, 501, 500), (231, 232, 488, 487), (245, 246, 502, 501), (232, 233, 489, 488), (246, 247, 503, 502), (233, 234, 490, 489), (247, 248, 504, 503), (234, 235, 491, 490), (248, 249, 505, 504), (235, 236, 492, 491)])
me_cylinder.polygons.foreach_set('use_smooth', [True] * 482)
me_cylinder.polygons.foreach_set('material_index', [3, 3, 3, 3, 3, 3, 3, 3, 3, 3, 3, 3, 3, 3, 3, 3, 3, 3, 3, 3, 3, 3, 3, 3, 3, 3, 3, 3, 3, 3, 1, 3, 3, 0, 1, 1, 1, 1, 1, 1, 1, 1, 1, 1, 1, 1, 1, 1, 1, 1, 1, 1, 1, 1, 1, 1, 1, 1, 1, 1, 1, 1, 1, 1, 1, 1, 1, 1, 1, 1, 1, 1, 1, 1, 1, 1, 1, 1, 1, 1, 1, 1, 1, 1, 1, 1, 1, 1, 1, 1, 1, 1, 1, 1, 1, 1, 1, 1, 1, 1, 1, 1, 1, 1, 1, 1, 1, 1, 1, 1, 1, 1, 1, 1, 1, 1, 1, 1, 1, 1, 1, 1, 1, 1, 1, 1, 1, 1, 1, 1, 1, 1, 1, 1, 1, 1, 1, 1, 1, 1, 1, 1, 1, 1, 1, 1, 1, 1, 1, 1, 1, 1, 1, 1, 1, 1, 1, 1, 1, 1, 1, 1, 1, 1, 1, 1, 1, 1, 1, 1, 1, 1, 1, 1, 1, 1, 1, 1, 1, 1, 1, 1, 1, 1, 1, 1, 1, 1, 1, 1, 1, 1, 1, 1, 0, 0, 0, 0, 0, 0, 0, 0, 0, 0, 0, 0, 0, 0, 0, 0, 0, 0, 0, 0, 0, 0, 0, 0, 0, 0, 0, 0, 0, 0, 0, 0, 0, 0, 0, 0, 0, 0, 0, 0, 0, 0, 0, 0, 0, 0, 0, 0, 0, 0, 0, 0, 0, 0, 0, 0, 0, 0, 0, 0, 0, 0, 0, 0, 0, 0, 0, 0, 0, 0, 0, 0, 0, 0, 0, 0, 0, 0, 0, 0, 0, 0, 0, 0, 0, 0, 0, 0, 0, 0, 0, 0, 0, 0, 0, 0, 2, 2, 2, 2, 2, 2, 2, 2, 2, 2, 2, 2, 2, 2, 2, 2, 2, 2, 2, 2, 2, 2, 2, 2, 2, 2, 2, 2, 2, 2, 2, 2, 0, 0, 0, 0, 0, 0, 0, 0, 0, 0, 0, 0, 0, 0, 0, 0, 0, 0, 0, 0, 0, 0, 0, 0, 0, 0, 0, 0, 0, 0, 0, 0, 0, 0, 0, 0, 0, 0, 0, 0, 0, 0, 0, 0, 0, 0, 0, 0, 0, 0, 0, 0, 0, 0, 0, 0, 0, 0, 0, 0, 0, 0, 0, 0, 3, 3, 3, 3, 3, 3, 3, 3, 3, 3, 3, 3, 3, 3, 3, 3, 3, 3, 3, 3, 3, 3, 3, 3, 3, 3, 3, 3, 3, 3, 3, 3, 0, 0, 0, 0, 0, 0, 0, 0, 0, 0, 0, 0, 0, 0, 0, 0, 0, 0, 0, 0, 0, 0, 0, 0, 0, 0, 0, 0, 0, 0, 0, 0, 0, 0, 0, 0, 0, 0, 0, 0, 0, 0, 0, 0, 0, 0, 0, 0, 0, 0, 0, 0, 0, 0, 0, 0, 0, 0, 0, 0, 0, 0, 0, 0])
_uv = me_cylinder.uv_layers.new(name='UVMap')
_uv.uv.foreach_set('vector', [1.0, 0.991, 1.0, 1.0, 0.9688, 1.0, 0.9688, 0.991, 0.9688, 0.991, 0.9688, 1.0, 0.9375, 1.0, 0.9375, 0.991, 0.9375, 0.991, 0.9375, 1.0, 0.9062, 1.0, 0.9062, 0.991, 0.9062, 0.991, 0.9062, 1.0, 0.875, 1.0, 0.875, 0.991, 0.875, 0.991, 0.875, 1.0, 0.8438, 1.0, 0.8438, 0.991, 0.8438, 0.991, 0.8438, 1.0, 0.8125, 1.0, 0.8125, 0.991, 0.8125, 0.991, 0.8125, 1.0, 0.7812, 1.0, 0.7812, 0.991, 0.7812, 0.991, 0.7812, 1.0, 0.75, 1.0, 0.75, 0.991, 0.75, 0.991, 0.75, 1.0, 0.7188, 1.0, 0.7188, 0.991, 0.7188, 0.991, 0.7188, 1.0, 0.6875, 1.0, 0.6875, 0.991, 0.6875, 0.991, 0.6875, 1.0, 0.6562, 1.0, 0.6562, 0.991, 0.6562, 0.991, 0.6562, 1.0, 0.625, 1.0, 0.625, 0.991, 0.625, 0.991, 0.625, 1.0, 0.5938, 1.0, 0.5938, 0.991, 0.5938, 0.991, 0.5938, 1.0, 0.5625, 1.0, 0.5625, 0.991, 0.5625, 0.991, 0.5625, 1.0, 0.5312, 1.0, 0.5312, 0.991, 0.5312, 0.991, 0.5312, 1.0, 0.5, 1.0, 0.5, 0.991, 0.5, 0.991, 0.5, 1.0, 0.4688, 1.0, 0.4688, 0.991, 0.4688, 0.991, 0.4688, 1.0, 0.4375, 1.0, 0.4375, 0.991, 0.4375, 0.991, 0.4375, 1.0, 0.4062, 1.0, 0.4062, 0.991, 0.4062, 0.991, 0.4062, 1.0, 0.375, 1.0, 0.375, 0.991, 0.375, 0.991, 0.375, 1.0, 0.3438, 1.0, 0.3438, 0.991, 0.3438, 0.991, 0.3438, 1.0, 0.3125, 1.0, 0.3125, 0.991, 0.3125, 0.991, 0.3125, 1.0, 0.2812, 1.0, 0.2812, 0.991, 0.2812, 0.991, 0.2812, 1.0, 0.25, 1.0, 0.25, 0.991, 0.25, 0.991, 0.25, 1.0, 0.2188, 1.0, 0.2188, 0.991, 0.2188, 0.991, 0.2188, 1.0, 0.1875, 1.0, 0.1875, 0.991, 0.1875, 0.991, 0.1875, 1.0, 0.1562, 1.0, 0.1562, 0.991, 0.1562, 0.991, 0.1562, 1.0, 0.125, 1.0, 0.125, 0.991, 0.125, 0.991, 0.125, 1.0, 0.09375, 1.0, 0.09375, 0.991, 0.09375, 0.991, 0.09375, 1.0, 0.0625, 1.0, 0.0625, 0.991, 0.9688, 1.0, 1.0, 1.0, 1.0, 1.0, 0.9688, 1.0, 0.0625, 0.991, 0.0625, 1.0, 0.03125, 1.0, 0.03125, 0.991, 0.03125, 0.991, 0.03125, 1.0, 0.0, 1.0, 0.0, 0.991, 0.9062, 0.5, 0.875, 0.5, 0.875, 0.5, 0.9062, 0.5, 0.5938, 1.0, 0.625, 1.0, 0.625, 1.0, 0.5938, 1.0, 0.8125, 1.0, 0.8438, 1.0, 0.8438, 1.0, 0.8125, 1.0, 0.7812, 1.0, 0.8125, 1.0, 0.8125, 1.0, 0.7812, 1.0, 0.3125, 1.0, 0.3438, 1.0, 0.3438, 1.0, 0.3125, 1.0, 0.8438, 1.0, 0.875, 1.0, 0.875, 1.0, 0.8438, 1.0, 0.9375, 1.0, 0.9688, 1.0, 0.9688, 1.0, 0.9375, 1.0, 0.3438, 1.0, 0.375, 1.0, 0.375, 1.0, 0.3438, 1.0, 0.6875, 1.0, 0.7188, 1.0, 0.7188, 1.0, 0.6875, 1.0, 0.1875, 1.0, 0.2188, 1.0, 0.2188, 1.0, 0.1875, 1.0, 0.5, 1.0, 0.5312, 1.0, 0.5312, 1.0, 0.5, 1.0, 0.7188, 1.0, 0.75, 1.0, 0.75, 1.0, 0.7188, 1.0, 0.2812, 1.0, 0.3125, 1.0, 0.3125, 1.0, 0.2812, 1.0, 0.6562, 1.0, 0.6875, 1.0, 0.6875, 1.0, 0.6562, 1.0, 0.0625, 1.0, 0.09375, 1.0, 0.09375, 1.0, 0.0625, 1.0, 0.125, 1.0, 0.1562, 1.0, 0.1562, 1.0, 0.125, 1.0, 0.4688, 1.0, 0.5, 1.0, 0.5, 1.0, 0.4688, 1.0, 0.2188, 1.0, 0.25, 1.0, 0.25, 1.0, 0.2188, 1.0, 0.1562, 1.0, 0.1875, 1.0, 0.1875, 1.0, 0.1562, 1.0, 0.0, 1.0, 0.03125, 1.0, 0.03125, 1.0, 0.0, 1.0, 0.375, 1.0, 0.4062, 1.0, 0.4062, 1.0, 0.375, 1.0, 0.75, 1.0, 0.7812, 1.0, 0.7812, 1.0, 0.75, 1.0, 0.125, 1.0, 0.1562, 1.0, 0.1562, 1.0, 0.125, 1.0, 0.03125, 1.0, 0.0625, 1.0, 0.0625, 1.0, 0.03125, 1.0, 0.5312, 1.0, 0.5625, 1.0, 0.5625, 1.0, 0.5312, 1.0, 0.9062, 1.0, 0.9375, 1.0, 0.9375, 1.0, 0.9062, 1.0, 0.5625, 1.0, 0.5938, 1.0, 0.5938, 1.0, 0.5625, 1.0, 0.4062, 1.0, 0.4375, 1.0, 0.4375, 1.0, 0.4062, 1.0, 0.09375, 1.0, 0.125, 1.0, 0.125, 1.0, 0.09375, 1.0, 0.875, 1.0, 0.9062, 1.0, 0.9062, 1.0, 0.875, 1.0, 0.4375, 1.0, 0.4688, 1.0, 0.4688, 1.0, 0.4375, 1.0, 0.25, 1.0, 0.2812, 1.0, 0.2812, 1.0, 0.25, 1.0, 0.625, 1.0, 0.6562, 1.0, 0.6562, 1.0, 0.625, 1.0, 0.6562, 1.0, 0.6875, 1.0, 0.6875, 1.0, 0.6562, 1.0, 0.03125, 1.0, 0.0625, 1.0, 0.0625, 1.0, 0.03125, 1.0, 0.3125, 1.0, 0.3438, 1.0, 0.3438, 1.0, 0.3125, 1.0, 0.9062, 1.0, 0.9375, 1.0, 0.9375, 1.0, 0.9062, 1.0, 0.6562, 1.0, 0.6875, 1.0, 0.6875, 1.0, 0.6562, 1.0, 0.8125, 1.0, 0.8438, 1.0, 0.8438, 1.0, 0.8125, 1.0, 0.03125, 1.0, 0.0625, 1.0, 0.0625, 1.0, 0.03125, 1.0, 0.6875, 1.0, 0.7188, 1.0, 0.7188, 1.0, 0.6875, 1.0, 0.1562, 1.0, 0.1875, 1.0, 0.1875, 1.0, 0.1562, 1.0, 0.3125, 1.0, 0.3438, 1.0, 0.3438, 1.0, 0.3125, 1.0, 0.125, 1.0, 0.1562, 1.0, 0.1562, 1.0, 0.125, 1.0, 0.75, 1.0, 0.7812, 1.0, 0.7812, 1.0, 0.75, 1.0, 0.3438, 1.0, 0.375, 1.0, 0.375, 1.0, 0.3438, 1.0, 0.625, 1.0, 0.6562, 1.0, 0.6562, 1.0, 0.625, 1.0, 0.2188, 1.0, 0.25, 1.0, 0.25, 1.0, 0.2188, 1.0, 0.7812, 1.0, 0.8125, 1.0, 0.8125, 1.0, 0.7812, 1.0, 0.375, 1.0, 0.4062, 1.0, 0.4062, 1.0, 0.375, 1.0, 0.5312, 1.0, 0.5625, 1.0, 0.5625, 1.0, 0.5312, 1.0, 0.4062, 1.0, 0.4375, 1.0, 0.4375, 1.0, 0.4062, 1.0, 0.4688, 1.0, 0.5, 1.0, 0.5, 1.0, 0.4688, 1.0, 0.9688, 1.0, 1.0, 1.0, 1.0, 1.0, 0.9688, 1.0, 0.75, 1.0, 0.7812, 1.0, 0.7812, 1.0, 0.75, 1.0, 0.5, 1.0, 0.5312, 1.0, 0.5312, 1.0, 0.5, 1.0, 0.25, 1.0, 0.2812, 1.0, 0.2812, 1.0, 0.25, 1.0, 0.0, 1.0, 0.03125, 1.0, 0.03125, 1.0, 0.0, 1.0, 0.25, 1.0, 0.2812, 1.0, 0.2812, 1.0, 0.25, 1.0, 0.6875, 1.0, 0.7188, 1.0, 0.7188, 1.0, 0.6875, 1.0, 0.875, 1.0, 0.9062, 1.0, 0.9062, 1.0, 0.875, 1.0, 0.2188, 1.0, 0.25, 1.0, 0.25, 1.0, 0.2188, 1.0, 0.9375, 1.0, 0.9688, 1.0, 0.9688, 1.0, 0.9375, 1.0, 0.4062, 1.0, 0.4375, 1.0, 0.4375, 1.0, 0.4062, 1.0, 0.5938, 1.0, 0.625, 1.0, 0.625, 1.0, 0.5938, 1.0, 0.03125, 1.0, 0.0625, 1.0, 0.0625, 1.0, 0.03125, 1.0, 0.8438, 1.0, 0.875, 1.0, 0.875, 1.0, 0.8438, 1.0, 0.0, 1.0, 0.03125, 1.0, 0.03125, 1.0, 0.0, 1.0, 0.8125, 1.0, 0.8438, 1.0, 0.8438, 1.0, 0.8125, 1.0, 0.4688, 1.0, 0.5, 1.0, 0.5, 1.0, 0.4688, 1.0, 0.25, 1.0, 0.2812, 1.0, 0.2812, 1.0, 0.25, 1.0, 0.6562, 1.0, 0.6875, 1.0, 0.6875, 1.0, 0.6562, 1.0, 0.5938, 1.0, 0.625, 1.0, 0.625, 1.0, 0.5938, 1.0, 0.4375, 1.0, 0.4688, 1.0, 0.4688, 1.0, 0.4375, 1.0, 0.2812, 1.0, 0.3125, 1.0, 0.3125, 1.0, 0.2812, 1.0, 0.4062, 1.0, 0.4375, 1.0, 0.4375, 1.0, 0.4062, 1.0, 0.1875, 1.0, 0.2188, 1.0, 0.2188, 1.0, 0.1875, 1.0, 0.5312, 1.0, 0.5625, 1.0, 0.5625, 1.0, 0.5312, 1.0, 0.9375, 1.0, 0.9688, 1.0, 0.9688, 1.0, 0.9375, 1.0, 0.375, 1.0, 0.4062, 1.0, 0.4062, 1.0, 0.375, 1.0, 0.09375, 1.0, 0.125, 1.0, 0.125, 1.0, 0.09375, 1.0, 0.7812, 1.0, 0.8125, 1.0, 0.8125, 1.0, 0.7812, 1.0, 0.5, 1.0, 0.5312, 1.0, 0.5312, 1.0, 0.5, 1.0, 0.2188, 1.0, 0.25, 1.0, 0.25, 1.0, 0.2188, 1.0, 0.9062, 1.0, 0.9375, 1.0, 0.9375, 1.0, 0.9062, 1.0, 0.625, 1.0, 0.6562, 1.0, 0.6562, 1.0, 0.625, 1.0, 0.9688, 1.0, 1.0, 1.0, 1.0, 1.0, 0.9688, 1.0, 0.3438, 1.0, 0.375, 1.0, 0.375, 1.0, 0.3438, 1.0, 0.0625, 1.0, 0.09375, 1.0, 0.09375, 1.0, 0.0625, 1.0, 0.75, 1.0, 0.7812, 1.0, 0.7812, 1.0, 0.75, 1.0, 0.875, 1.0, 0.9062, 1.0, 0.9062, 1.0, 0.875, 1.0, 0.3125, 1.0, 0.3438, 1.0, 0.3438, 1.0, 0.3125, 1.0, 0.7188, 1.0, 0.75, 1.0, 0.75, 1.0, 0.7188, 1.0, 0.1562, 1.0, 0.1875, 1.0, 0.1875, 1.0, 0.1562, 1.0, 0.5625, 1.0, 0.5938, 1.0, 0.5938, 1.0, 0.5625, 1.0, 0.6875, 1.0, 0.7188, 1.0, 0.7188, 1.0, 0.6875, 1.0, 0.125, 1.0, 0.1562, 1.0, 0.1562, 1.0, 0.125, 1.0, 0.5938, 1.0, 0.625, 1.0, 0.625, 1.0, 0.5938, 1.0, 0.8438, 1.0, 0.875, 1.0, 0.875, 1.0, 0.8438, 1.0, 0.7188, 1.0, 0.75, 1.0, 0.75, 1.0, 0.7188, 1.0, 0.625, 1.0, 0.6562, 1.0, 0.6562, 1.0, 0.625, 1.0, 0.375, 1.0, 0.4062, 1.0, 0.4062, 1.0, 0.375, 1.0, 0.1875, 1.0, 0.2188, 1.0, 0.2188, 1.0, 0.1875, 1.0, 0.4375, 1.0, 0.4688, 1.0, 0.4688, 1.0, 0.4375, 1.0, 0.5625, 1.0, 0.5938, 1.0, 0.5938, 1.0, 0.5625, 1.0, 0.7188, 1.0, 0.75, 1.0, 0.75, 1.0, 0.7188, 1.0, 0.875, 1.0, 0.9062, 1.0, 0.9062, 1.0, 0.875, 1.0, 0.125, 1.0, 0.1562, 1.0, 0.1562, 1.0, 0.125, 1.0, 0.0625, 1.0, 0.09375, 1.0, 0.09375, 1.0, 0.0625, 1.0, 0.9688, 1.0, 1.0, 1.0, 1.0, 1.0, 0.9688, 1.0, 0.9062, 1.0, 0.9375, 1.0, 0.9375, 1.0, 0.9062, 1.0, 0.5, 1.0, 0.5312, 1.0, 0.5312, 1.0, 0.5, 1.0, 0.09375, 1.0, 0.125, 1.0, 0.125, 1.0, 0.09375, 1.0, 0.9375, 1.0, 0.9688, 1.0, 0.9688, 1.0, 0.9375, 1.0, 0.1875, 1.0, 0.2188, 1.0, 0.2188, 1.0, 0.1875, 1.0, 0.2812, 1.0, 0.3125, 1.0, 0.3125, 1.0, 0.2812, 1.0, 0.8125, 1.0, 0.8438, 1.0, 0.8438, 1.0, 0.8125, 1.0, 0.5625, 1.0, 0.5938, 1.0, 0.5938, 1.0, 0.5625, 1.0, 0.0625, 1.0, 0.09375, 1.0, 0.09375, 1.0, 0.0625, 1.0, 0.7812, 1.0, 0.8125, 1.0, 0.8125, 1.0, 0.7812, 1.0, 0.5312, 1.0, 0.5625, 1.0, 0.5625, 1.0, 0.5312, 1.0, 0.2812, 1.0, 0.3125, 1.0, 0.3125, 1.0, 0.2812, 1.0, 0.4375, 1.0, 0.4688, 1.0, 0.4688, 1.0, 0.4375, 1.0, 0.0, 1.0, 0.03125, 1.0, 0.03125, 1.0, 0.0, 1.0, 0.1562, 1.0, 0.1875, 1.0, 0.1875, 1.0, 0.1562, 1.0, 0.3438, 1.0, 0.375, 1.0, 0.375, 1.0, 0.3438, 1.0, 0.09375, 1.0, 0.125, 1.0, 0.125, 1.0, 0.09375, 1.0, 0.4688, 1.0, 0.5, 1.0, 0.5, 1.0, 0.4688, 1.0, 0.8438, 1.0, 0.875, 1.0, 0.875, 1.0, 0.8438, 1.0, 0.5938, 1.0, 0.625, 1.0, 0.625, 1.0, 0.5938, 1.0, 0.03125, 1.0, 0.0625, 1.0, 0.0625, 1.0, 0.03125, 1.0, 0.4375, 1.0, 0.4688, 1.0, 0.4688, 1.0, 0.4375, 1.0, 0.8438, 1.0, 0.875, 1.0, 0.875, 1.0, 0.8438, 1.0, 0.2812, 1.0, 0.3125, 1.0, 0.3125, 1.0, 0.2812, 1.0, 0.0, 1.0, 0.03125, 1.0, 0.03125, 1.0, 0.0, 1.0, 0.4062, 1.0, 0.4375, 1.0, 0.4375, 1.0, 0.4062, 1.0, 0.8125, 1.0, 0.8438, 1.0, 0.8438, 1.0, 0.8125, 1.0, 0.9688, 1.0, 0.0, 1.0, 0.03125, 1.0, 0.0625, 1.0, 0.09375, 1.0, 0.125, 1.0, 0.1562, 1.0, 0.1875, 1.0, 0.2188, 1.0, 0.25, 1.0, 0.2812, 1.0, 0.3125, 1.0, 0.3438, 1.0, 0.375, 1.0, 0.4062, 1.0, 0.4375, 1.0, 0.4688, 1.0, 0.5, 1.0, 0.5312, 1.0, 0.5625, 1.0, 0.5938, 1.0, 0.625, 1.0, 0.6562, 1.0, 0.6875, 1.0, 0.7188, 1.0, 0.75, 1.0, 0.7812, 1.0, 0.8125, 1.0, 0.8438, 1.0, 0.875, 1.0, 0.9062, 1.0, 0.9375, 1.0, 0.1875, 1.0, 0.2188, 1.0, 0.2188, 1.0, 0.1875, 1.0, 0.4688, 1.0, 0.5, 1.0, 0.5, 1.0, 0.4688, 1.0, 0.5312, 1.0, 0.5625, 1.0, 0.5625, 1.0, 0.5312, 1.0, 0.25, 1.0, 0.2812, 1.0, 0.2812, 1.0, 0.25, 1.0, 0.9375, 1.0, 0.9688, 1.0, 0.9688, 1.0, 0.9375, 1.0, 0.6562, 1.0, 0.6875, 1.0, 0.6875, 1.0, 0.6562, 1.0, 0.375, 1.0, 0.4062, 1.0, 0.4062, 1.0, 0.375, 1.0, 0.09375, 1.0, 0.125, 1.0, 0.125, 1.0, 0.09375, 1.0, 0.7812, 1.0, 0.8125, 1.0, 0.8125, 1.0, 0.7812, 1.0, 0.5, 1.0, 0.5312, 1.0, 0.5312, 1.0, 0.5, 1.0, 0.2188, 1.0, 0.25, 1.0, 0.25, 1.0, 0.2188, 1.0, 0.9062, 1.0, 0.9375, 1.0, 0.9375, 1.0, 0.9062, 1.0, 0.625, 1.0, 0.6562, 1.0, 0.6562, 1.0, 0.625, 1.0, 0.3438, 1.0, 0.375, 1.0, 0.375, 1.0, 0.3438, 1.0, 0.0625, 1.0, 0.09375, 1.0, 0.09375, 1.0, 0.0625, 1.0, 0.75, 1.0, 0.7812, 1.0, 0.7812, 1.0, 0.75, 1.0, 0.875, 1.0, 0.9062, 1.0, 0.9062, 1.0, 0.875, 1.0, 0.3125, 1.0, 0.3438, 1.0, 0.3438, 1.0, 0.3125, 1.0, 0.7188, 1.0, 0.75, 1.0, 0.75, 1.0, 0.7188, 1.0, 0.1562, 1.0, 0.1875, 1.0, 0.1875, 1.0, 0.1562, 1.0, 0.5625, 1.0, 0.5938, 1.0, 0.5938, 1.0, 0.5625, 1.0, 0.9688, 1.0, 1.0, 1.0, 1.0, 1.0, 0.9688, 1.0, 0.6875, 1.0, 0.7188, 1.0, 0.7188, 1.0, 0.6875, 1.0, 0.2188, 0.5, 0.1875, 0.5, 0.1875, 0.5, 0.2188, 0.5, 0.625, 0.5, 0.5938, 0.5, 0.5938, 0.5, 0.625, 0.5, 0.3438, 0.5, 0.3125, 0.5, 0.3125, 0.5, 0.3438, 0.5, 0.0625, 0.5, 0.03125, 0.5, 0.03125, 0.5, 0.0625, 0.5, 0.75, 0.5, 0.7188, 0.5, 0.7188, 0.5, 0.75, 0.5, 0.4688, 0.5, 0.4375, 0.5, 0.4375, 0.5, 0.4688, 0.5, 0.1875, 0.5, 0.1562, 0.5, 0.1562, 0.5, 0.1875, 0.5, 0.875, 0.5, 0.8438, 0.5, 0.8438, 0.5, 0.875, 0.5, 0.5938, 0.5, 0.5625, 0.5, 0.5625, 0.5, 0.5938, 0.5, 0.3125, 0.5, 0.2812, 0.5, 0.2812, 0.5, 0.3125, 0.5, 1.0, 0.5, 0.9688, 0.5, 0.9688, 0.5, 1.0, 0.5, 0.03125, 0.5, 0.0, 0.5, 0.0, 0.5, 0.03125, 0.5, 0.7188, 0.5, 0.6875, 0.5, 0.6875, 0.5, 0.7188, 0.5, 0.4375, 0.5, 0.4063, 0.5, 0.4062, 0.5, 0.4375, 0.5, 0.1562, 0.5, 0.125, 0.5, 0.125, 0.5, 0.1562, 0.5, 0.8438, 0.5, 0.8125, 0.5, 0.8125, 0.5, 0.8438, 0.5, 0.5625, 0.5, 0.5312, 0.5, 0.5312, 0.5, 0.5625, 0.5, 0.2812, 0.5, 0.25, 0.5, 0.25, 0.5, 0.2812, 0.5, 0.9688, 0.5, 0.9375, 0.5, 0.9375, 0.5, 0.9688, 0.5, 0.6875, 0.5, 0.6562, 0.5, 0.6562, 0.5, 0.6875, 0.5, 0.4063, 0.5, 0.375, 0.5, 0.375, 0.5, 0.4062, 0.5, 0.125, 0.5, 0.09375, 0.5, 0.09375, 0.5, 0.125, 0.5, 0.8125, 0.5, 0.7812, 0.5, 0.7812, 0.5, 0.8125, 0.5, 0.5312, 0.5, 0.5, 0.5, 0.5, 0.5, 0.5312, 0.5, 0.25, 0.5, 0.2188, 0.5, 0.2188, 0.5, 0.25, 0.5, 0.9375, 0.5, 0.9062, 0.5, 0.9062, 0.5, 0.9375, 0.5, 0.6562, 0.5, 0.625, 0.5, 0.625, 0.5, 0.6562, 0.5, 0.375, 0.5, 0.3438, 0.5, 0.3438, 0.5, 0.375, 0.5, 0.09375, 0.5, 0.0625, 0.5, 0.0625, 0.5, 0.09375, 0.5, 0.7812, 0.5, 0.75, 0.5, 0.75, 0.5, 0.7812, 0.5, 0.5, 0.5, 0.4688, 0.5, 0.4688, 0.5, 0.5, 0.5, 0.2188, 0.5, 0.1875, 0.5, 0.1875, 0.5, 0.2188, 0.5, 0.2187, 0.5, 0.1875, 0.5, 0.1875, 0.5, 0.2188, 0.5, 0.5, 0.5, 0.4688, 0.5, 0.4688, 0.5, 0.5, 0.5, 0.7812, 0.5, 0.75, 0.5, 0.75, 0.5, 0.7812, 0.5, 0.09375, 0.5, 0.0625, 0.5, 0.0625, 0.5, 0.09375, 0.5, 0.375, 0.5, 0.3438, 0.5, 0.3438, 0.5, 0.375, 0.5, 0.6562, 0.5, 0.625, 0.5, 0.625, 0.5, 0.6562, 0.5, 0.9375, 0.5, 0.9062, 0.5, 0.9062, 0.5, 0.9375, 0.5, 0.25, 0.5, 0.2187, 0.5, 0.2188, 0.5, 0.25, 0.5, 0.5312, 0.5, 0.5, 0.5, 0.5, 0.5, 0.5312, 0.5, 0.8125, 0.5, 0.7812, 0.5, 0.7812, 0.5, 0.8125, 0.5, 0.125, 0.5, 0.09375, 0.5, 0.09375, 0.5, 0.125, 0.5, 0.4062, 0.5, 0.375, 0.5, 0.375, 0.5, 0.4063, 0.5, 0.6875, 0.5, 0.6562, 0.5, 0.6562, 0.5, 0.6875, 0.5, 0.9688, 0.5, 0.9375, 0.5, 0.9375, 0.5, 0.9688, 0.5, 0.2812, 0.5, 0.25, 0.5, 0.25, 0.5, 0.2812, 0.5, 0.5625, 0.5, 0.5312, 0.5, 0.5312, 0.5, 0.5625, 0.5, 0.8437, 0.5, 0.8125, 0.5, 0.8125, 0.5, 0.8438, 0.5, 0.1562, 0.5, 0.125, 0.5, 0.125, 0.5, 0.1562, 0.5, 0.4375, 0.5, 0.4062, 0.5, 0.4063, 0.5, 0.4375, 0.5, 0.7188, 0.5, 0.6875, 0.5, 0.6875, 0.5, 0.7188, 0.5, 0.03125, 0.5, 0.0, 0.5, 0.0, 0.5, 0.03125, 0.5, 1.0, 0.5, 0.9688, 0.5, 0.9688, 0.5, 1.0, 0.5, 0.3125, 0.5, 0.2812, 0.5, 0.2812, 0.5, 0.3125, 0.5, 0.5938, 0.5, 0.5625, 0.5, 0.5625, 0.5, 0.5938, 0.5, 0.875, 0.5, 0.8437, 0.5, 0.8438, 0.5, 0.875, 0.5, 0.1875, 0.5, 0.1562, 0.5, 0.1562, 0.5, 0.1875, 0.5, 0.4688, 0.5, 0.4375, 0.5, 0.4375, 0.5, 0.4688, 0.5, 0.75, 0.5, 0.7188, 0.5, 0.7188, 0.5, 0.75, 0.5, 0.0625, 0.5, 0.03125, 0.5, 0.03125, 0.5, 0.0625, 0.5, 0.3438, 0.5, 0.3125, 0.5, 0.3125, 0.5, 0.3438, 0.5, 0.625, 0.5, 0.5938, 0.5, 0.5938, 0.5, 0.625, 0.5, 0.9062, 0.5, 0.875, 0.5, 0.875, 0.5, 0.9062, 0.5, 0.9062, 0.5, 0.875, 0.5, 0.875, 0.5, 0.9062, 0.5, 0.625, 0.5, 0.5938, 0.5, 0.5938, 0.5, 0.625, 0.5, 0.3438, 0.5, 0.3125, 0.5, 0.3125, 0.5, 0.3438, 0.5, 0.0625, 0.5, 0.03125, 0.5, 0.03125, 0.5, 0.0625, 0.5, 0.75, 0.5, 0.7188, 0.5, 0.7188, 0.5, 0.75, 0.5, 0.4688, 0.5, 0.4375, 0.5, 0.4375, 0.5, 0.4688, 0.5, 0.1875, 0.5, 0.1562, 0.5, 0.1562, 0.5, 0.1875, 0.5, 0.875, 0.5, 0.8438, 0.5, 0.8437, 0.5, 0.875, 0.5, 0.5938, 0.5, 0.5625, 0.5, 0.5625, 0.5, 0.5938, 0.5, 0.3125, 0.5, 0.2812, 0.5, 0.2812, 0.5, 0.3125, 0.5, 1.0, 0.5, 0.9688, 0.5, 0.9688, 0.5, 1.0, 0.5, 0.03125, 0.5, 0.0, 0.5, 0.0, 0.5, 0.03125, 0.5, 0.7188, 0.5, 0.6875, 0.5, 0.6875, 0.5, 0.7188, 0.5, 0.4375, 0.5, 0.4062, 0.5, 0.4062, 0.5, 0.4375, 0.5, 0.1562, 0.5, 0.125, 0.5, 0.125, 0.5, 0.1562, 0.5, 0.8438, 0.5, 0.8125, 0.5, 0.8125, 0.5, 0.8437, 0.5, 0.5625, 0.5, 0.5312, 0.5, 0.5312, 0.5, 0.5625, 0.5, 0.2812, 0.5, 0.25, 0.5, 0.25, 0.5, 0.2812, 0.5, 0.9688, 0.5, 0.9375, 0.5, 0.9375, 0.5, 0.9688, 0.5, 0.6875, 0.5, 0.6562, 0.5, 0.6562, 0.5, 0.6875, 0.5, 0.4062, 0.5, 0.375, 0.5, 0.375, 0.5, 0.4062, 0.5, 0.125, 0.5, 0.09375, 0.5, 0.09375, 0.5, 0.125, 0.5, 0.8125, 0.5, 0.7812, 0.5, 0.7812, 0.5, 0.8125, 0.5, 0.5312, 0.5, 0.5, 0.5, 0.5, 0.5, 0.5312, 0.5, 0.25, 0.5, 0.2188, 0.5, 0.2187, 0.5, 0.25, 0.5, 0.9375, 0.5, 0.9062, 0.5, 0.9062, 0.5, 0.9375, 0.5, 0.6562, 0.5, 0.625, 0.5, 0.625, 0.5, 0.6562, 0.5, 0.375, 0.5, 0.3438, 0.5, 0.3438, 0.5, 0.375, 0.5, 0.09375, 0.5, 0.0625, 0.5, 0.0625, 0.5, 0.09375, 0.5, 0.7812, 0.5, 0.75, 0.5, 0.75, 0.5, 0.7812, 0.5, 0.5, 0.5, 0.4688, 0.5, 0.4688, 0.5, 0.5, 0.5, 0.2188, 0.5, 0.1875, 0.5, 0.1875, 0.5, 0.2187, 0.5, 0.03125, 0.5, 0.03125, 0.5097, 0.0, 0.5097, 0.0, 0.5, 0.0625, 0.5, 0.0625, 0.5097, 0.03125, 0.5097, 0.03125, 0.5, 0.09375, 0.5, 0.09375, 0.5097, 0.0625, 0.5097, 0.0625, 0.5, 0.125, 0.5, 0.125, 0.5097, 0.09375, 0.5097, 0.09375, 0.5, 0.1562, 0.5, 0.1562, 0.5097, 0.125, 0.5097, 0.125, 0.5, 0.1875, 0.5, 0.1875, 0.5097, 0.1562, 0.5097, 0.1562, 0.5, 0.2188, 0.5, 0.2188, 0.5097, 0.1875, 0.5097, 0.1875, 0.5, 0.25, 0.5, 0.25, 0.5097, 0.2188, 0.5097, 0.2188, 0.5, 0.2812, 0.5, 0.2812, 0.5097, 0.25, 0.5097, 0.25, 0.5, 0.3125, 0.5, 0.3125, 0.5097, 0.2812, 0.5097, 0.2812, 0.5, 0.3438, 0.5, 0.3438, 0.5097, 0.3125, 0.5097, 0.3125, 0.5, 0.375, 0.5, 0.375, 0.5097, 0.3438, 0.5097, 0.3438, 0.5, 0.4062, 0.5, 0.4062, 0.5097, 0.375, 0.5097, 0.375, 0.5, 0.4375, 0.5, 0.4375, 0.5097, 0.4062, 0.5097, 0.4062, 0.5, 0.4688, 0.5, 0.4688, 0.5097, 0.4375, 0.5097, 0.4375, 0.5, 0.5, 0.5, 0.5, 0.5097, 0.4688, 0.5097, 0.4688, 0.5, 0.5312, 0.5, 0.5312, 0.5097, 0.5, 0.5097, 0.5, 0.5, 0.5625, 0.5, 0.5625, 0.5097, 0.5312, 0.5097, 0.5312, 0.5, 0.5938, 0.5, 0.5938, 0.5097, 0.5625, 0.5097, 0.5625, 0.5, 0.625, 0.5, 0.625, 0.5097, 0.5938, 0.5097, 0.5938, 0.5, 0.6562, 0.5, 0.6562, 0.5097, 0.625, 0.5097, 0.625, 0.5, 0.6875, 0.5, 0.6875, 0.5097, 0.6562, 0.5097, 0.6562, 0.5, 0.7188, 0.5, 0.7187, 0.5097, 0.6875, 0.5097, 0.6875, 0.5, 0.75, 0.5, 0.75, 0.5097, 0.7187, 0.5097, 0.7188, 0.5, 0.7812, 0.5, 0.7812, 0.5097, 0.75, 0.5097, 0.75, 0.5, 0.8125, 0.5, 0.8125, 0.5097, 0.7812, 0.5097, 0.7812, 0.5, 0.8438, 0.5, 0.8438, 0.5097, 0.8125, 0.5097, 0.8125, 0.5, 0.875, 0.5, 0.875, 0.5097, 0.8438, 0.5097, 0.8438, 0.5, 0.9062, 0.5, 0.9062, 0.5097, 0.875, 0.5097, 0.875, 0.5, 0.9375, 0.5, 0.9375, 0.5097, 0.9062, 0.5097, 0.9062, 0.5, 0.9688, 0.5, 0.9688, 0.5097, 0.9375, 0.5097, 0.9375, 0.5, 1.0, 0.5, 1.0, 0.5097, 0.9688, 0.5097, 0.9688, 0.5, 0.03125, 0.5097, 0.03125, 0.6685, 0.0, 0.6685, 0.0, 0.5097, 0.0625, 0.5097, 0.0625, 0.6685, 0.03125, 0.6685, 0.03125, 0.5097, 0.09375, 0.5097, 0.09375, 0.6685, 0.0625, 0.6685, 0.0625, 0.5097, 0.125, 0.5097, 0.125, 0.6685, 0.09375, 0.6685, 0.09375, 0.5097, 0.1562, 0.5097, 0.1562, 0.6685, 0.125, 0.6685, 0.125, 0.5097, 0.1875, 0.5097, 0.1875, 0.6685, 0.1562, 0.6685, 0.1562, 0.5097, 0.2188, 0.5097, 0.2188, 0.6685, 0.1875, 0.6685, 0.1875, 0.5097, 0.25, 0.5097, 0.25, 0.6685, 0.2188, 0.6685, 0.2188, 0.5097, 0.2812, 0.5097, 0.2812, 0.6685, 0.25, 0.6685, 0.25, 0.5097, 0.3125, 0.5097, 0.3125, 0.6685, 0.2812, 0.6685, 0.2812, 0.5097, 0.3438, 0.5097, 0.3438, 0.6685, 0.3125, 0.6685, 0.3125, 0.5097, 0.375, 0.5097, 0.375, 0.6685, 0.3438, 0.6685, 0.3438, 0.5097, 0.4062, 0.5097, 0.4062, 0.6685, 0.375, 0.6685, 0.375, 0.5097, 0.4375, 0.5097, 0.4375, 0.6685, 0.4062, 0.6685, 0.4062, 0.5097, 0.4688, 0.5097, 0.4688, 0.6685, 0.4375, 0.6685, 0.4375, 0.5097, 0.5, 0.5097, 0.5, 0.6685, 0.4688, 0.6685, 0.4688, 0.5097, 0.5312, 0.5097, 0.5312, 0.6685, 0.5, 0.6685, 0.5, 0.5097, 0.5625, 0.5097, 0.5625, 0.6685, 0.5312, 0.6685, 0.5312, 0.5097, 0.5938, 0.5097, 0.5938, 0.6685, 0.5625, 0.6685, 0.5625, 0.5097, 0.625, 0.5097, 0.625, 0.6685, 0.5938, 0.6685, 0.5938, 0.5097, 0.6562, 0.5097, 0.6563, 0.6685, 0.625, 0.6685, 0.625, 0.5097, 0.6875, 0.5097, 0.6875, 0.6685, 0.6563, 0.6685, 0.6562, 0.5097, 0.7187, 0.5097, 0.7188, 0.6685, 0.6875, 0.6685, 0.6875, 0.5097, 0.75, 0.5097, 0.75, 0.6685, 0.7188, 0.6685, 0.7187, 0.5097, 0.7812, 0.5097, 0.7812, 0.6685, 0.75, 0.6685, 0.75, 0.5097, 0.8125, 0.5097, 0.8125, 0.6685, 0.7812, 0.6685, 0.7812, 0.5097, 0.8438, 0.5097, 0.8438, 0.6685, 0.8125, 0.6685, 0.8125, 0.5097, 0.875, 0.5097, 0.875, 0.6685, 0.8438, 0.6685, 0.8438, 0.5097, 0.9062, 0.5097, 0.9062, 0.6685, 0.875, 0.6685, 0.875, 0.5097, 0.9375, 0.5097, 0.9375, 0.6685, 0.9062, 0.6685, 0.9062, 0.5097, 0.9688, 0.5097, 0.9688, 0.6685, 0.9375, 0.6685, 0.9375, 0.5097, 1.0, 0.5097, 1.0, 0.6685, 0.9688, 0.6685, 0.9688, 0.5097, 0.03125, 0.6685, 0.03125, 0.8272, 0.0, 0.8272, 0.0, 0.6685, 0.0625, 0.6685, 0.0625, 0.8272, 0.03125, 0.8272, 0.03125, 0.6685, 0.09375, 0.6685, 0.09375, 0.8272, 0.0625, 0.8272, 0.0625, 0.6685, 0.125, 0.6685, 0.125, 0.8272, 0.09375, 0.8272, 0.09375, 0.6685, 0.1562, 0.6685, 0.1562, 0.8272, 0.125, 0.8272, 0.125, 0.6685, 0.1875, 0.6685, 0.1875, 0.8272, 0.1562, 0.8272, 0.1562, 0.6685, 0.2188, 0.6685, 0.2188, 0.8272, 0.1875, 0.8272, 0.1875, 0.6685, 0.25, 0.6685, 0.25, 0.8272, 0.2188, 0.8272, 0.2188, 0.6685, 0.2812, 0.6685, 0.2812, 0.8272, 0.25, 0.8272, 0.25, 0.6685, 0.3125, 0.6685, 0.3125, 0.8272, 0.2812, 0.8272, 0.2812, 0.6685, 0.3438, 0.6685, 0.3438, 0.8272, 0.3125, 0.8272, 0.3125, 0.6685, 0.375, 0.6685, 0.375, 0.8272, 0.3438, 0.8272, 0.3438, 0.6685, 0.4062, 0.6685, 0.4062, 0.8272, 0.375, 0.8272, 0.375, 0.6685, 0.4375, 0.6685, 0.4375, 0.8272, 0.4062, 0.8272, 0.4062, 0.6685, 0.4688, 0.6685, 0.4688, 0.8272, 0.4375, 0.8272, 0.4375, 0.6685, 0.5, 0.6685, 0.5, 0.8272, 0.4688, 0.8272, 0.4688, 0.6685, 0.5312, 0.6685, 0.5312, 0.8272, 0.5, 0.8272, 0.5, 0.6685, 0.5625, 0.6685, 0.5625, 0.8272, 0.5312, 0.8272, 0.5312, 0.6685, 0.5938, 0.6685, 0.5937, 0.8272, 0.5625, 0.8272, 0.5625, 0.6685, 0.625, 0.6685, 0.625, 0.8272, 0.5937, 0.8272, 0.5938, 0.6685, 0.6563, 0.6685, 0.6562, 0.8272, 0.625, 0.8272, 0.625, 0.6685, 0.6875, 0.6685, 0.6875, 0.8272, 0.6562, 0.8272, 0.6563, 0.6685, 0.7188, 0.6685, 0.7188, 0.8272, 0.6875, 0.8272, 0.6875, 0.6685, 0.75, 0.6685, 0.75, 0.8272, 0.7188, 0.8272, 0.7188, 0.6685, 0.7812, 0.6685, 0.7812, 0.8272, 0.75, 0.8272, 0.75, 0.6685, 0.8125, 0.6685, 0.8125, 0.8272, 0.7812, 0.8272, 0.7812, 0.6685, 0.8438, 0.6685, 0.8438, 0.8272, 0.8125, 0.8272, 0.8125, 0.6685, 0.875, 0.6685, 0.875, 0.8272, 0.8438, 0.8272, 0.8438, 0.6685, 0.9062, 0.6685, 0.9062, 0.8272, 0.875, 0.8272, 0.875, 0.6685, 0.9375, 0.6685, 0.9375, 0.8272, 0.9062, 0.8272, 0.9062, 0.6685, 0.9688, 0.6685, 0.9688, 0.8272, 0.9375, 0.8272, 0.9375, 0.6685, 1.0, 0.6685, 1.0, 0.8272, 0.9688, 0.8272, 0.9688, 0.6685, 0.03125, 0.8272, 0.03125, 0.8372, 0.0, 0.8372, 0.0, 0.8272, 0.0625, 0.8272, 0.0625, 0.8372, 0.03125, 0.8372, 0.03125, 0.8272, 0.09375, 0.8272, 0.09375, 0.8372, 0.0625, 0.8372, 0.0625, 0.8272, 0.125, 0.8272, 0.125, 0.8372, 0.09375, 0.8372, 0.09375, 0.8272, 0.1562, 0.8272, 0.1562, 0.8372, 0.125, 0.8372, 0.125, 0.8272, 0.1875, 0.8272, 0.1875, 0.8372, 0.1562, 0.8372, 0.1562, 0.8272, 0.2188, 0.8272, 0.2188, 0.8372, 0.1875, 0.8372, 0.1875, 0.8272, 0.25, 0.8272, 0.25, 0.8372, 0.2188, 0.8372, 0.2188, 0.8272, 0.2812, 0.8272, 0.2812, 0.8372, 0.25, 0.8372, 0.25, 0.8272, 0.3125, 0.8272, 0.3125, 0.8372, 0.2812, 0.8372, 0.2812, 0.8272, 0.3438, 0.8272, 0.3438, 0.8372, 0.3125, 0.8372, 0.3125, 0.8272, 0.375, 0.8272, 0.375, 0.8372, 0.3438, 0.8372, 0.3438, 0.8272, 0.4062, 0.8272, 0.4062, 0.8372, 0.375, 0.8372, 0.375, 0.8272, 0.4375, 0.8272, 0.4375, 0.8372, 0.4062, 0.8372, 0.4062, 0.8272, 0.4688, 0.8272, 0.4688, 0.8372, 0.4375, 0.8372, 0.4375, 0.8272, 0.5, 0.8272, 0.5, 0.8372, 0.4688, 0.8372, 0.4688, 0.8272, 0.5312, 0.8272, 0.5312, 0.8372, 0.5, 0.8372, 0.5, 0.8272, 0.5625, 0.8272, 0.5625, 0.8372, 0.5312, 0.8372, 0.5312, 0.8272, 0.5937, 0.8272, 0.5937, 0.8372, 0.5625, 0.8372, 0.5625, 0.8272, 0.625, 0.8272, 0.625, 0.8372, 0.5937, 0.8372, 0.5937, 0.8272, 0.6562, 0.8272, 0.6562, 0.8372, 0.625, 0.8372, 0.625, 0.8272, 0.6875, 0.8272, 0.6875, 0.8372, 0.6562, 0.8372, 0.6562, 0.8272, 0.7188, 0.8272, 0.7187, 0.8372, 0.6875, 0.8372, 0.6875, 0.8272, 0.75, 0.8272, 0.75, 0.8372, 0.7187, 0.8372, 0.7188, 0.8272, 0.7812, 0.8272, 0.7812, 0.8372, 0.75, 0.8372, 0.75, 0.8272, 0.8125, 0.8272, 0.8125, 0.8372, 0.7812, 0.8372, 0.7812, 0.8272, 0.8438, 0.8272, 0.8438, 0.8372, 0.8125, 0.8372, 0.8125, 0.8272, 0.875, 0.8272, 0.875, 0.8372, 0.8438, 0.8372, 0.8438, 0.8272, 0.9062, 0.8272, 0.9062, 0.8372, 0.875, 0.8372, 0.875, 0.8272, 0.9375, 0.8272, 0.9375, 0.8372, 0.9062, 0.8372, 0.9062, 0.8272, 0.9688, 0.8272, 0.9688, 0.8372, 0.9375, 0.8372, 0.9375, 0.8272, 1.0, 0.8272, 1.0, 0.8372, 0.9688, 0.8372, 0.9688, 0.8272, 0.03125, 0.8372, 0.03125, 0.991, 0.0, 0.991, 0.0, 0.8372, 0.0625, 0.8372, 0.0625, 0.991, 0.03125, 0.991, 0.03125, 0.8372, 0.09375, 0.8372, 0.09375, 0.991, 0.0625, 0.991, 0.0625, 0.8372, 0.125, 0.8372, 0.125, 0.991, 0.09375, 0.991, 0.09375, 0.8372, 0.1562, 0.8372, 0.1562, 0.991, 0.125, 0.991, 0.125, 0.8372, 0.1875, 0.8372, 0.1875, 0.991, 0.1562, 0.991, 0.1562, 0.8372, 0.2188, 0.8372, 0.2188, 0.991, 0.1875, 0.991, 0.1875, 0.8372, 0.25, 0.8372, 0.25, 0.991, 0.2188, 0.991, 0.2188, 0.8372, 0.2812, 0.8372, 0.2812, 0.991, 0.25, 0.991, 0.25, 0.8372, 0.3125, 0.8372, 0.3125, 0.991, 0.2812, 0.991, 0.2812, 0.8372, 0.3438, 0.8372, 0.3438, 0.991, 0.3125, 0.991, 0.3125, 0.8372, 0.375, 0.8372, 0.375, 0.991, 0.3438, 0.991, 0.3438, 0.8372, 0.4062, 0.8372, 0.4062, 0.991, 0.375, 0.991, 0.375, 0.8372, 0.4375, 0.8372, 0.4375, 0.991, 0.4062, 0.991, 0.4062, 0.8372, 0.4688, 0.8372, 0.4688, 0.991, 0.4375, 0.991, 0.4375, 0.8372, 0.5, 0.8372, 0.5, 0.991, 0.4688, 0.991, 0.4688, 0.8372, 0.5312, 0.8372, 0.5312, 0.991, 0.5, 0.991, 0.5, 0.8372, 0.5625, 0.8372, 0.5625, 0.991, 0.5312, 0.991, 0.5312, 0.8372, 0.5937, 0.8372, 0.5938, 0.991, 0.5625, 0.991, 0.5625, 0.8372, 0.625, 0.8372, 0.625, 0.991, 0.5938, 0.991, 0.5937, 0.8372, 0.6562, 0.8372, 0.6562, 0.991, 0.625, 0.991, 0.625, 0.8372, 0.6875, 0.8372, 0.6875, 0.991, 0.6562, 0.991, 0.6562, 0.8372, 0.7187, 0.8372, 0.7188, 0.991, 0.6875, 0.991, 0.6875, 0.8372, 0.75, 0.8372, 0.75, 0.991, 0.7188, 0.991, 0.7187, 0.8372, 0.7812, 0.8372, 0.7812, 0.991, 0.75, 0.991, 0.75, 0.8372, 0.8125, 0.8372, 0.8125, 0.991, 0.7812, 0.991, 0.7812, 0.8372, 0.8438, 0.8372, 0.8438, 0.991, 0.8125, 0.991, 0.8125, 0.8372, 0.875, 0.8372, 0.875, 0.991, 0.8438, 0.991, 0.8438, 0.8372, 0.9062, 0.8372, 0.9062, 0.991, 0.875, 0.991, 0.875, 0.8372, 0.9375, 0.8372, 0.9375, 0.991, 0.9062, 0.991, 0.9062, 0.8372, 0.9688, 0.8372, 0.9688, 0.991, 0.9375, 0.991, 0.9375, 0.8372, 1.0, 0.8372, 1.0, 0.991, 0.9688, 0.991, 0.9688, 0.8372, 0.75, 0.49, 0.7968, 0.4854, 0.8418, 0.4717, 0.8833, 0.4496, 0.9197, 0.4197, 0.9496, 0.3833, 0.9717, 0.3418, 0.9854, 0.2968, 0.99, 0.25, 0.9854, 0.2032, 0.9717, 0.1582, 0.9496, 0.1167, 0.9197, 0.08029, 0.8833, 0.05045, 0.8418, 0.02827, 0.7968, 0.01461, 0.75, 0.01, 0.7032, 0.01461, 0.6582, 0.02827, 0.6167, 0.05045, 0.5803, 0.08029, 0.5504, 0.1167, 0.5283, 0.1582, 0.5146, 0.2032, 0.51, 0.25, 0.5146, 0.2968, 0.5283, 0.3418, 0.5504, 0.3833, 0.5803, 0.4197, 0.6167, 0.4496, 0.6582, 0.4717, 0.7032, 0.4854, 0.625, 0.5, 0.5938, 0.5, 0.5938, 0.5, 0.625, 0.5, 0.1875, 0.5, 0.1562, 0.5, 0.1562, 0.5, 0.1875, 0.5, 0.5938, 0.5, 0.5625, 0.5, 0.5625, 0.5, 0.5938, 0.5, 1.0, 0.5, 0.9688, 0.5, 0.9688, 0.5, 1.0, 0.5, 0.1562, 0.5, 0.125, 0.5, 0.125, 0.5, 0.1562, 0.5, 0.5625, 0.5, 0.5312, 0.5, 0.5312, 0.5, 0.5625, 0.5, 0.9688, 0.5, 0.9375, 0.5, 0.9375, 0.5, 0.9688, 0.5, 0.125, 0.5, 0.09375, 0.5, 0.09375, 0.5, 0.125, 0.5, 0.5312, 0.5, 0.5, 0.5, 0.5, 0.5, 0.5312, 0.5, 0.9375, 0.5, 0.9062, 0.5, 0.9062, 0.5, 0.9375, 0.5, 0.09375, 0.5, 0.0625, 0.5, 0.0625, 0.5, 0.09375, 0.5, 0.5, 0.5, 0.4688, 0.5, 0.4688, 0.5, 0.5, 0.5, 0.9062, 0.5, 0.875, 0.5, 0.875, 0.5, 0.9062, 0.5, 0.0625, 0.5, 0.03125, 0.5, 0.03125, 0.5, 0.0625, 0.5, 0.4688, 0.5, 0.4375, 0.5, 0.4375, 0.5, 0.4688, 0.5, 0.875, 0.5, 0.8438, 0.5, 0.8438, 0.5, 0.875, 0.5, 0.03125, 0.5, 0.0, 0.5, 0.0, 0.5, 0.03125, 0.5, 0.4375, 0.5, 0.4062, 0.5, 0.4062, 0.5, 0.4375, 0.5, 0.8438, 0.5, 0.8125, 0.5, 0.8125, 0.5, 0.8438, 0.5, 0.4062, 0.5, 0.375, 0.5, 0.375, 0.5, 0.4062, 0.5, 0.8125, 0.5, 0.7812, 0.5, 0.7812, 0.5, 0.8125, 0.5, 0.375, 0.5, 0.3438, 0.5, 0.3438, 0.5, 0.375, 0.5, 0.7812, 0.5, 0.75, 0.5, 0.75, 0.5, 0.7812, 0.5, 0.3438, 0.5, 0.3125, 0.5, 0.3125, 0.5, 0.3438, 0.5, 0.75, 0.5, 0.7188, 0.5, 0.7188, 0.5, 0.75, 0.5, 0.3125, 0.5, 0.2812, 0.5, 0.2812, 0.5, 0.3125, 0.5, 0.7188, 0.5, 0.6875, 0.5, 0.6875, 0.5, 0.7188, 0.5, 0.2812, 0.5, 0.25, 0.5, 0.25, 0.5, 0.2812, 0.5, 0.6875, 0.5, 0.6562, 0.5, 0.6562, 0.5, 0.6875, 0.5, 0.25, 0.5, 0.2188, 0.5, 0.2188, 0.5, 0.25, 0.5, 0.6562, 0.5, 0.625, 0.5, 0.625, 0.5, 0.6562, 0.5])
me_cylinder.materials.append(mat_main)
me_cylinder.materials.append(mat_black)
me_cylinder.materials.append(mat_gray)
me_cylinder.materials.append(mat_yellow)
me_cylinder.use_remesh_fix_poles = True
me_cylinder.use_remesh_preserve_attributes = False
me_cylinder.use_mirror_vertex_groups = False
me_cylinder.update()
me_cylinder_001 = bpy.data.meshes.new('Cylinder.001')
me_cylinder_001.from_pydata([(-5.154e-08, 0.1938, -0.1607), (1.33e-08, 0.1938, 0.1607), (0.03781, 0.1901, -0.1607), (0.03781, 0.1901, 0.1607), (0.07416, 0.179, -0.1607), (0.07416, 0.179, 0.1607), (0.1077, 0.1611, -0.1607), (0.1077, 0.1611, 0.1607), (0.137, 0.137, -0.1607), (0.137, 0.137, 0.1607), (0.1611, 0.1077, -0.1607), (0.1611, 0.1077, 0.1607), (0.179, 0.07416, -0.1607), (0.179, 0.07416, 0.1607), (0.1901, 0.03781, -0.1607), (0.1901, 0.03781, 0.1607), (0.1938, 2.445e-08, -0.1607), (0.1938, 2.428e-08, 0.1607), (0.1901, -0.03781, -0.1607), (0.1901, -0.03781, 0.1607), (0.179, -0.07416, -0.1607), (0.179, -0.07416, 0.1607), (0.1611, -0.1077, -0.1607), (0.1611, -0.1077, 0.1607), (0.137, -0.137, -0.1607), (0.137, -0.137, 0.1607), (0.1077, -0.1611, -0.1607), (0.1077, -0.1611, 0.1607), (0.07416, -0.179, -0.1607), (0.07416, -0.179, 0.1607), (0.03781, -0.1901, -0.1607), (0.03781, -0.1901, 0.1607), (-9.432e-08, -0.1938, -0.1607), (-2.965e-08, -0.1938, 0.1607), (-0.03781, -0.1901, -0.1607), (-0.03781, -0.1901, 0.1607), (-0.07416, -0.179, -0.1607), (-0.07416, -0.179, 0.1607), (-0.1077, -0.1611, -0.1607), (-0.1077, -0.1611, 0.1607), (-0.137, -0.137, -0.1607), (-0.137, -0.137, 0.1607), (-0.1611, -0.1077, -0.1607), (-0.1611, -0.1077, 0.1607), (-0.179, -0.07416, -0.1607), (-0.179, -0.07416, 0.1607), (-0.1901, -0.03781, -0.1607), (-0.1901, -0.03781, 0.1607), (-0.1938, 1.978e-07, -0.1607), (-0.1938, 1.978e-07, 0.1607), (-0.1901, 0.03781, -0.1607), (-0.1901, 0.03781, 0.1607), (-0.179, 0.07416, -0.1607), (-0.179, 0.07416, 0.1607), (-0.1611, 0.1077, -0.1607), (-0.1611, 0.1077, 0.1607), (-0.137, 0.137, -0.1607), (-0.137, 0.137, 0.1607), (-0.1077, 0.1611, -0.1607), (-0.1077, 0.1611, 0.1607), (-0.07416, 0.179, -0.1607), (-0.07416, 0.179, 0.1607), (-0.03781, 0.1901, -0.1607), (-0.03781, 0.1901, 0.1607), (-2.964e-08, 0.2391, -0.1607), (0.04665, 0.2345, -0.1607), (0.04665, 0.2345, 0.1607), (3.52e-08, 0.2391, 0.1607), (0.09151, 0.2209, -0.1607), (0.09151, 0.2209, 0.1607), (0.1329, 0.1988, -0.1607), (0.1329, 0.1988, 0.1607), (0.1691, 0.1691, -0.1607), (0.1691, 0.1691, 0.1607), (0.1988, 0.1329, -0.1607), (0.1988, 0.1329, 0.1607), (0.2209, 0.09151, -0.1607), (0.2209, 0.09151, 0.1607), (0.2345, 0.04665, -0.1607), (0.2345, 0.04665, 0.1607), (0.2391, 2.428e-08, -0.1607), (0.2391, 2.428e-08, 0.1607), (0.2345, -0.04665, -0.1607), (0.2345, -0.04665, 0.1607), (0.2209, -0.09151, -0.1607), (0.2209, -0.09151, 0.1607), (0.1988, -0.1329, -0.1607), (0.1988, -0.1329, 0.1607), (0.1691, -0.1691, -0.1607), (0.1691, -0.1691, 0.1607), (0.1329, -0.1988, -0.1607), (0.1329, -0.1988, 0.1607), (0.09151, -0.2209, -0.1607), (0.09151, -0.2209, 0.1607), (0.04665, -0.2345, -0.1607), (0.04665, -0.2345, 0.1607), (-1.076e-07, -0.2391, -0.1607), (-4.272e-08, -0.2391, 0.1607), (-0.04665, -0.2345, -0.1607), (-0.04665, -0.2345, 0.1607), (-0.09151, -0.2209, -0.1607), (-0.09151, -0.2209, 0.1607), (-0.1329, -0.1988, -0.1607), (-0.1329, -0.1988, 0.1607), (-0.1691, -0.1691, -0.1607), (-0.1691, -0.1691, 0.1607), (-0.1988, -0.1329, -0.1607), (-0.1988, -0.1329, 0.1607), (-0.2209, -0.09151, -0.1607), (-0.2209, -0.09151, 0.1607), (-0.2345, -0.04665, -0.1607), (-0.2345, -0.04665, 0.1607), (-0.2391, 2.371e-07, -0.1607), (-0.2391, 2.371e-07, 0.1607), (-0.2345, 0.04665, -0.1607), (-0.2345, 0.04665, 0.1607), (-0.2209, 0.09151, -0.1607), (-0.2209, 0.09151, 0.1607), (-0.1988, 0.1329, -0.1607), (-0.1988, 0.1329, 0.1607), (-0.1691, 0.1691, -0.1607), (-0.1691, 0.1691, 0.1607), (-0.1329, 0.1988, -0.1607), (-0.1329, 0.1988, 0.1607), (-0.09151, 0.2209, -0.1607), (-0.09151, 0.2209, 0.1607), (-0.04665, 0.2345, -0.1607), (-0.04665, 0.2345, 0.1607), (-1.223e-08, 0.265, -0.05357), (1.223e-08, 0.265, 0.05356), (0.0517, 0.2599, 0.05356), (0.0517, 0.2599, -0.05357), (0.1014, 0.2448, 0.05356), (0.1014, 0.2448, -0.05357), (0.1472, 0.2203, 0.05356), (0.1472, 0.2203, -0.05357), (0.1874, 0.1874, 0.05356), (0.1874, 0.1874, -0.05357), (0.2203, 0.1472, 0.05356), (0.2203, 0.1472, -0.05357), (0.2448, 0.1014, 0.05356), (0.2448, 0.1014, -0.05357), (0.2599, 0.0517, 0.05356), (0.2599, 0.0517, -0.05357), (0.265, 2.001e-08, 0.05356), (0.265, 2.001e-08, -0.05357), (0.2599, -0.0517, 0.05356), (0.2599, -0.0517, -0.05357), (0.2448, -0.1014, 0.05356), (0.2448, -0.1014, -0.05357), (0.2203, -0.1472, 0.05356), (0.2203, -0.1472, -0.05357), (0.1874, -0.1874, 0.05356), (0.1874, -0.1874, -0.05357), (0.1472, -0.2203, 0.05356), (0.1472, -0.2203, -0.05357), (0.1014, -0.2448, 0.05356), (0.1014, -0.2448, -0.05357), (0.0517, -0.2599, 0.05356), (0.0517, -0.2599, -0.05357), (-7.412e-08, -0.265, 0.05356), (-9.858e-08, -0.265, -0.05357), (-0.0517, -0.2599, 0.05356), (-0.0517, -0.2599, -0.05357), (-0.1014, -0.2448, 0.05356), (-0.1014, -0.2448, -0.05357), (-0.1472, -0.2203, 0.05356), (-0.1472, -0.2203, -0.05357), (-0.1874, -0.1874, 0.05356), (-0.1874, -0.1874, -0.05357), (-0.2203, -0.1472, 0.05356), (-0.2203, -0.1472, -0.05357), (-0.2448, -0.1014, 0.05356), (-0.2448, -0.1014, -0.05357), (-0.2599, -0.0517, 0.05356), (-0.2599, -0.0517, -0.05357), (-0.265, 2.559e-07, 0.05356), (-0.265, 2.559e-07, -0.05357), (-0.2599, 0.0517, 0.05356), (-0.2599, 0.0517, -0.05357), (-0.2448, 0.1014, 0.05356), (-0.2448, 0.1014, -0.05357), (-0.2203, 0.1472, 0.05356), (-0.2203, 0.1472, -0.05357), (-0.1874, 0.1874, 0.05356), (-0.1874, 0.1874, -0.05357), (-0.1472, 0.2203, 0.05356), (-0.1472, 0.2203, -0.05357), (-0.1014, 0.2448, 0.05356), (-0.1014, 0.2448, -0.05357), (-0.0517, 0.2599, 0.05356), (-0.0517, 0.2599, -0.05357)], [], [(129, 67, 66, 130), (130, 66, 69, 132), (132, 69, 71, 134), (134, 71, 73, 136), (136, 73, 75, 138), (138, 75, 77, 140), (140, 77, 79, 142), (142, 79, 81, 144), (144, 81, 83, 146), (146, 83, 85, 148), (148, 85, 87, 150), (150, 87, 89, 152), (152, 89, 91, 154), (154, 91, 93, 156), (156, 93, 95, 158), (158, 95, 97, 160), (160, 97, 99, 162), (162, 99, 101, 164), (164, 101, 103, 166), (166, 103, 105, 168), (168, 105, 107, 170), (170, 107, 109, 172), (172, 109, 111, 174), (174, 111, 113, 176), (176, 113, 115, 178), (178, 115, 117, 180), (180, 117, 119, 182), (182, 119, 121, 184), (184, 121, 123, 186), (186, 123, 125, 188), (63, 61, 60, 62), (188, 125, 127, 190), (190, 127, 67, 129), (1, 63, 62, 0), (2, 0, 64, 65), (1, 3, 66, 67), (4, 2, 65, 68), (3, 5, 69, 66), (6, 4, 68, 70), (5, 7, 71, 69), (8, 6, 70, 72), (7, 9, 73, 71), (10, 8, 72, 74), (9, 11, 75, 73), (12, 10, 74, 76), (11, 13, 77, 75), (14, 12, 76, 78), (13, 15, 79, 77), (16, 14, 78, 80), (15, 17, 81, 79), (18, 16, 80, 82), (17, 19, 83, 81), (20, 18, 82, 84), (19, 21, 85, 83), (22, 20, 84, 86), (21, 23, 87, 85), (24, 22, 86, 88), (23, 25, 89, 87), (26, 24, 88, 90), (25, 27, 91, 89), (28, 26, 90, 92), (27, 29, 93, 91), (30, 28, 92, 94), (29, 31, 95, 93), (32, 30, 94, 96), (31, 33, 97, 95), (34, 32, 96, 98), (33, 35, 99, 97), (36, 34, 98, 100), (35, 37, 101, 99), (38, 36, 100, 102), (37, 39, 103, 101), (40, 38, 102, 104), (39, 41, 105, 103), (42, 40, 104, 106), (41, 43, 107, 105), (44, 42, 106, 108), (43, 45, 109, 107), (46, 44, 108, 110), (45, 47, 111, 109), (48, 46, 110, 112), (47, 49, 113, 111), (50, 48, 112, 114), (49, 51, 115, 113), (52, 50, 114, 116), (51, 53, 117, 115), (54, 52, 116, 118), (53, 55, 119, 117), (56, 54, 118, 120), (55, 57, 121, 119), (58, 56, 120, 122), (57, 59, 123, 121), (60, 58, 122, 124), (59, 61, 125, 123), (62, 60, 124, 126), (61, 63, 127, 125), (0, 62, 126, 64), (63, 1, 67, 127), (61, 59, 58, 60), (59, 57, 56, 58), (57, 55, 54, 56), (55, 53, 52, 54), (53, 51, 50, 52), (51, 49, 48, 50), (49, 47, 46, 48), (47, 45, 44, 46), (45, 43, 42, 44), (43, 41, 40, 42), (41, 39, 38, 40), (39, 37, 36, 38), (37, 35, 34, 36), (35, 33, 32, 34), (33, 31, 30, 32), (31, 29, 28, 30), (29, 27, 26, 28), (27, 25, 24, 26), (25, 23, 22, 24), (23, 21, 20, 22), (21, 19, 18, 20), (19, 17, 16, 18), (17, 15, 14, 16), (15, 13, 12, 14), (13, 11, 10, 12), (11, 9, 8, 10), (9, 7, 6, 8), (7, 5, 4, 6), (5, 3, 2, 4), (3, 1, 0, 2), (126, 191, 128, 64), (191, 190, 129, 128), (124, 189, 191, 126), (189, 188, 190, 191), (122, 187, 189, 124), (187, 186, 188, 189), (120, 185, 187, 122), (185, 184, 186, 187), (118, 183, 185, 120), (183, 182, 184, 185), (116, 181, 183, 118), (181, 180, 182, 183), (114, 179, 181, 116), (179, 178, 180, 181), (112, 177, 179, 114), (177, 176, 178, 179), (110, 175, 177, 112), (175, 174, 176, 177), (108, 173, 175, 110), (173, 172, 174, 175), (106, 171, 173, 108), (171, 170, 172, 173), (104, 169, 171, 106), (169, 168, 170, 171), (102, 167, 169, 104), (167, 166, 168, 169), (100, 165, 167, 102), (165, 164, 166, 167), (98, 163, 165, 100), (163, 162, 164, 165), (96, 161, 163, 98), (161, 160, 162, 163), (94, 159, 161, 96), (159, 158, 160, 161), (92, 157, 159, 94), (157, 156, 158, 159), (90, 155, 157, 92), (155, 154, 156, 157), (88, 153, 155, 90), (153, 152, 154, 155), (86, 151, 153, 88), (151, 150, 152, 153), (84, 149, 151, 86), (149, 148, 150, 151), (82, 147, 149, 84), (147, 146, 148, 149), (80, 145, 147, 82), (145, 144, 146, 147), (78, 143, 145, 80), (143, 142, 144, 145), (76, 141, 143, 78), (141, 140, 142, 143), (74, 139, 141, 76), (139, 138, 140, 141), (72, 137, 139, 74), (137, 136, 138, 139), (70, 135, 137, 72), (135, 134, 136, 137), (68, 133, 135, 70), (133, 132, 134, 135), (65, 131, 133, 68), (131, 130, 132, 133), (64, 128, 131, 65), (128, 129, 130, 131)])
me_cylinder_001.polygons.foreach_set('use_smooth', [True] * 192)
_uv = me_cylinder_001.uv_layers.new(name='UVMap')
_uv.uv.foreach_set('vector', [1.0, 0.8333, 1.0, 1.0, 0.9688, 1.0, 0.9688, 0.8333, 0.9688, 0.8333, 0.9688, 1.0, 0.9375, 1.0, 0.9375, 0.8333, 0.9375, 0.8333, 0.9375, 1.0, 0.9062, 1.0, 0.9062, 0.8333, 0.9062, 0.8333, 0.9062, 1.0, 0.875, 1.0, 0.875, 0.8333, 0.875, 0.8333, 0.875, 1.0, 0.8438, 1.0, 0.8437, 0.8333, 0.8437, 0.8333, 0.8438, 1.0, 0.8125, 1.0, 0.8125, 0.8333, 0.8125, 0.8333, 0.8125, 1.0, 0.7812, 1.0, 0.7812, 0.8333, 0.7812, 0.8333, 0.7812, 1.0, 0.75, 1.0, 0.75, 0.8333, 0.75, 0.8333, 0.75, 1.0, 0.7188, 1.0, 0.7188, 0.8333, 0.7188, 0.8333, 0.7188, 1.0, 0.6875, 1.0, 0.6875, 0.8333, 0.6875, 0.8333, 0.6875, 1.0, 0.6562, 1.0, 0.6562, 0.8333, 0.6562, 0.8333, 0.6562, 1.0, 0.625, 1.0, 0.625, 0.8333, 0.625, 0.8333, 0.625, 1.0, 0.5938, 1.0, 0.5938, 0.8333, 0.5938, 0.8333, 0.5938, 1.0, 0.5625, 1.0, 0.5625, 0.8333, 0.5625, 0.8333, 0.5625, 1.0, 0.5312, 1.0, 0.5312, 0.8333, 0.5312, 0.8333, 0.5312, 1.0, 0.5, 1.0, 0.5, 0.8333, 0.5, 0.8333, 0.5, 1.0, 0.4688, 1.0, 0.4687, 0.8333, 0.4687, 0.8333, 0.4688, 1.0, 0.4375, 1.0, 0.4375, 0.8333, 0.4375, 0.8333, 0.4375, 1.0, 0.4062, 1.0, 0.4062, 0.8333, 0.4062, 0.8333, 0.4062, 1.0, 0.375, 1.0, 0.375, 0.8333, 0.375, 0.8333, 0.375, 1.0, 0.3438, 1.0, 0.3438, 0.8333, 0.3438, 0.8333, 0.3438, 1.0, 0.3125, 1.0, 0.3125, 0.8333, 0.3125, 0.8333, 0.3125, 1.0, 0.2812, 1.0, 0.2812, 0.8333, 0.2812, 0.8333, 0.2812, 1.0, 0.25, 1.0, 0.25, 0.8333, 0.25, 0.8333, 0.25, 1.0, 0.2188, 1.0, 0.2188, 0.8333, 0.2188, 0.8333, 0.2188, 1.0, 0.1875, 1.0, 0.1875, 0.8333, 0.1875, 0.8333, 0.1875, 1.0, 0.1562, 1.0, 0.1562, 0.8333, 0.1562, 0.8333, 0.1562, 1.0, 0.125, 1.0, 0.125, 0.8333, 0.125, 0.8333, 0.125, 1.0, 0.09375, 1.0, 0.09375, 0.8333, 0.09375, 0.8333, 0.09375, 1.0, 0.0625, 1.0, 0.0625, 0.8333, 0.2121, 0.4408, 0.1756, 0.4297, 0.6756, 0.4297, 0.7121, 0.4408, 0.0625, 0.8333, 0.0625, 1.0, 0.03125, 1.0, 0.03125, 0.8333, 0.03125, 0.8333, 0.03125, 1.0, 0.0, 1.0, 0.0, 0.8333, 0.25, 0.4445, 0.2121, 0.4408, 0.7121, 0.4408, 0.75, 0.4445, 0.7879, 0.4408, 0.75, 0.4445, 0.75, 0.49, 0.7968, 0.4854, 0.25, 0.4445, 0.2879, 0.4408, 0.2968, 0.4854, 0.25, 0.49, 0.8244, 0.4297, 0.7879, 0.4408, 0.7968, 0.4854, 0.8418, 0.4717, 0.2879, 0.4408, 0.3244, 0.4297, 0.3418, 0.4717, 0.2968, 0.4854, 0.8581, 0.4117, 0.8244, 0.4297, 0.8418, 0.4717, 0.8833, 0.4496, 0.3244, 0.4297, 0.3581, 0.4117, 0.3833, 0.4496, 0.3418, 0.4717, 0.8875, 0.3875, 0.8581, 0.4117, 0.8833, 0.4496, 0.9197, 0.4197, 0.3581, 0.4117, 0.3875, 0.3875, 0.4197, 0.4197, 0.3833, 0.4496, 0.9117, 0.3581, 0.8875, 0.3875, 0.9197, 0.4197, 0.9496, 0.3833, 0.3875, 0.3875, 0.4117, 0.3581, 0.4496, 0.3833, 0.4197, 0.4197, 0.9297, 0.3244, 0.9117, 0.3581, 0.9496, 0.3833, 0.9717, 0.3418, 0.4117, 0.3581, 0.4297, 0.3244, 0.4717, 0.3418, 0.4496, 0.3833, 0.9408, 0.2879, 0.9297, 0.3244, 0.9717, 0.3418, 0.9854, 0.2968, 0.4297, 0.3244, 0.4408, 0.2879, 0.4854, 0.2968, 0.4717, 0.3418, 0.9445, 0.25, 0.9408, 0.2879, 0.9854, 0.2968, 0.99, 0.25, 0.4408, 0.2879, 0.4445, 0.25, 0.49, 0.25, 0.4854, 0.2968, 0.9408, 0.2121, 0.9445, 0.25, 0.99, 0.25, 0.9854, 0.2032, 0.4445, 0.25, 0.4408, 0.2121, 0.4854, 0.2032, 0.49, 0.25, 0.9297, 0.1756, 0.9408, 0.2121, 0.9854, 0.2032, 0.9717, 0.1582, 0.4408, 0.2121, 0.4297, 0.1756, 0.4717, 0.1582, 0.4854, 0.2032, 0.9117, 0.1419, 0.9297, 0.1756, 0.9717, 0.1582, 0.9496, 0.1167, 0.4297, 0.1756, 0.4117, 0.1419, 0.4496, 0.1167, 0.4717, 0.1582, 0.8875, 0.1125, 0.9117, 0.1419, 0.9496, 0.1167, 0.9197, 0.08029, 0.4117, 0.1419, 0.3875, 0.1125, 0.4197, 0.08029, 0.4496, 0.1167, 0.8581, 0.08828, 0.8875, 0.1125, 0.9197, 0.08029, 0.8833, 0.05045, 0.3875, 0.1125, 0.3581, 0.08828, 0.3833, 0.05045, 0.4197, 0.08029, 0.8244, 0.07031, 0.8581, 0.08828, 0.8833, 0.05045, 0.8418, 0.02827, 0.3581, 0.08828, 0.3244, 0.07031, 0.3418, 0.02827, 0.3833, 0.05045, 0.7879, 0.05924, 0.8244, 0.07031, 0.8418, 0.02827, 0.7968, 0.01461, 0.3244, 0.07031, 0.2879, 0.05924, 0.2968, 0.01461, 0.3418, 0.02827, 0.75, 0.0555, 0.7879, 0.05924, 0.7968, 0.01461, 0.75, 0.01, 0.2879, 0.05924, 0.25, 0.0555, 0.25, 0.01, 0.2968, 0.01461, 0.7121, 0.05924, 0.75, 0.0555, 0.75, 0.01, 0.7032, 0.01461, 0.25, 0.0555, 0.2121, 0.05924, 0.2032, 0.01461, 0.25, 0.01, 0.6756, 0.07031, 0.7121, 0.05924, 0.7032, 0.01461, 0.6582, 0.02827, 0.2121, 0.05924, 0.1756, 0.07031, 0.1582, 0.02827, 0.2032, 0.01461, 0.6419, 0.08828, 0.6756, 0.07031, 0.6582, 0.02827, 0.6167, 0.05045, 0.1756, 0.07031, 0.1419, 0.08828, 0.1167, 0.05045, 0.1582, 0.02827, 0.6125, 0.1125, 0.6419, 0.08828, 0.6167, 0.05045, 0.5803, 0.08029, 0.1419, 0.08828, 0.1125, 0.1125, 0.08029, 0.08029, 0.1167, 0.05045, 0.5883, 0.1419, 0.6125, 0.1125, 0.5803, 0.08029, 0.5504, 0.1167, 0.1125, 0.1125, 0.08828, 0.1419, 0.05045, 0.1167, 0.08029, 0.08029, 0.5703, 0.1756, 0.5883, 0.1419, 0.5504, 0.1167, 0.5283, 0.1582, 0.08828, 0.1419, 0.07031, 0.1756, 0.02827, 0.1582, 0.05045, 0.1167, 0.5592, 0.2121, 0.5703, 0.1756, 0.5283, 0.1582, 0.5146, 0.2032, 0.07031, 0.1756, 0.05924, 0.2121, 0.01461, 0.2032, 0.02827, 0.1582, 0.5555, 0.25, 0.5592, 0.2121, 0.5146, 0.2032, 0.51, 0.25, 0.05924, 0.2121, 0.0555, 0.25, 0.01, 0.25, 0.01461, 0.2032, 0.5592, 0.2879, 0.5555, 0.25, 0.51, 0.25, 0.5146, 0.2968, 0.0555, 0.25, 0.05924, 0.2879, 0.01461, 0.2968, 0.01, 0.25, 0.5703, 0.3244, 0.5592, 0.2879, 0.5146, 0.2968, 0.5283, 0.3418, 0.05924, 0.2879, 0.07031, 0.3244, 0.02827, 0.3418, 0.01461, 0.2968, 0.5883, 0.3581, 0.5703, 0.3244, 0.5283, 0.3418, 0.5504, 0.3833, 0.07031, 0.3244, 0.08828, 0.3581, 0.05045, 0.3833, 0.02827, 0.3418, 0.6125, 0.3875, 0.5883, 0.3581, 0.5504, 0.3833, 0.5803, 0.4197, 0.08828, 0.3581, 0.1125, 0.3875, 0.08029, 0.4197, 0.05045, 0.3833, 0.6419, 0.4117, 0.6125, 0.3875, 0.5803, 0.4197, 0.6167, 0.4496, 0.1125, 0.3875, 0.1419, 0.4117, 0.1167, 0.4496, 0.08029, 0.4197, 0.6756, 0.4297, 0.6419, 0.4117, 0.6167, 0.4496, 0.6582, 0.4717, 0.1419, 0.4117, 0.1756, 0.4297, 0.1582, 0.4717, 0.1167, 0.4496, 0.7121, 0.4408, 0.6756, 0.4297, 0.6582, 0.4717, 0.7032, 0.4854, 0.1756, 0.4297, 0.2121, 0.4408, 0.2032, 0.4854, 0.1582, 0.4717, 0.75, 0.4445, 0.7121, 0.4408, 0.7032, 0.4854, 0.75, 0.49, 0.2121, 0.4408, 0.25, 0.4445, 0.25, 0.49, 0.2032, 0.4854, 0.1756, 0.4297, 0.1419, 0.4117, 0.6419, 0.4117, 0.6756, 0.4297, 0.1419, 0.4117, 0.1125, 0.3875, 0.6125, 0.3875, 0.6419, 0.4117, 0.1125, 0.3875, 0.08828, 0.3581, 0.5883, 0.3581, 0.6125, 0.3875, 0.08828, 0.3581, 0.07031, 0.3244, 0.5703, 0.3244, 0.5883, 0.3581, 0.07031, 0.3244, 0.05924, 0.2879, 0.5592, 0.2879, 0.5703, 0.3244, 0.05924, 0.2879, 0.0555, 0.25, 0.5555, 0.25, 0.5592, 0.2879, 0.0555, 0.25, 0.05924, 0.2121, 0.5592, 0.2121, 0.5555, 0.25, 0.05924, 0.2121, 0.07031, 0.1756, 0.5703, 0.1756, 0.5592, 0.2121, 0.07031, 0.1756, 0.08828, 0.1419, 0.5883, 0.1419, 0.5703, 0.1756, 0.08828, 0.1419, 0.1125, 0.1125, 0.6125, 0.1125, 0.5883, 0.1419, 0.1125, 0.1125, 0.1419, 0.08828, 0.6419, 0.08828, 0.6125, 0.1125, 0.1419, 0.08828, 0.1756, 0.07031, 0.6756, 0.07031, 0.6419, 0.08828, 0.1756, 0.07031, 0.2121, 0.05924, 0.7121, 0.05924, 0.6756, 0.07031, 0.2121, 0.05924, 0.25, 0.0555, 0.75, 0.0555, 0.7121, 0.05924, 0.25, 0.0555, 0.2879, 0.05924, 0.7879, 0.05924, 0.75, 0.0555, 0.2879, 0.05924, 0.3244, 0.07031, 0.8244, 0.07031, 0.7879, 0.05924, 0.3244, 0.07031, 0.3581, 0.08828, 0.8581, 0.08828, 0.8244, 0.07031, 0.3581, 0.08828, 0.3875, 0.1125, 0.8875, 0.1125, 0.8581, 0.08828, 0.3875, 0.1125, 0.4117, 0.1419, 0.9117, 0.1419, 0.8875, 0.1125, 0.4117, 0.1419, 0.4297, 0.1756, 0.9297, 0.1756, 0.9117, 0.1419, 0.4297, 0.1756, 0.4408, 0.2121, 0.9408, 0.2121, 0.9297, 0.1756, 0.4408, 0.2121, 0.4445, 0.25, 0.9445, 0.25, 0.9408, 0.2121, 0.4445, 0.25, 0.4408, 0.2879, 0.9408, 0.2879, 0.9445, 0.25, 0.4408, 0.2879, 0.4297, 0.3244, 0.9297, 0.3244, 0.9408, 0.2879, 0.4297, 0.3244, 0.4117, 0.3581, 0.9117, 0.3581, 0.9297, 0.3244, 0.4117, 0.3581, 0.3875, 0.3875, 0.8875, 0.3875, 0.9117, 0.3581, 0.3875, 0.3875, 0.3581, 0.4117, 0.8581, 0.4117, 0.8875, 0.3875, 0.3581, 0.4117, 0.3244, 0.4297, 0.8244, 0.4297, 0.8581, 0.4117, 0.3244, 0.4297, 0.2879, 0.4408, 0.7879, 0.4408, 0.8244, 0.4297, 0.2879, 0.4408, 0.25, 0.4445, 0.75, 0.4445, 0.7879, 0.4408, 0.03125, 0.5, 0.03125, 0.6667, 0.0, 0.6667, 0.0, 0.5, 0.03125, 0.6667, 0.03125, 0.8333, 0.0, 0.8333, 0.0, 0.6667, 0.0625, 0.5, 0.0625, 0.6667, 0.03125, 0.6667, 0.03125, 0.5, 0.0625, 0.6667, 0.0625, 0.8333, 0.03125, 0.8333, 0.03125, 0.6667, 0.09375, 0.5, 0.09375, 0.6667, 0.0625, 0.6667, 0.0625, 0.5, 0.09375, 0.6667, 0.09375, 0.8333, 0.0625, 0.8333, 0.0625, 0.6667, 0.125, 0.5, 0.125, 0.6667, 0.09375, 0.6667, 0.09375, 0.5, 0.125, 0.6667, 0.125, 0.8333, 0.09375, 0.8333, 0.09375, 0.6667, 0.1562, 0.5, 0.1562, 0.6667, 0.125, 0.6667, 0.125, 0.5, 0.1562, 0.6667, 0.1562, 0.8333, 0.125, 0.8333, 0.125, 0.6667, 0.1875, 0.5, 0.1875, 0.6667, 0.1562, 0.6667, 0.1562, 0.5, 0.1875, 0.6667, 0.1875, 0.8333, 0.1562, 0.8333, 0.1562, 0.6667, 0.2188, 0.5, 0.2188, 0.6667, 0.1875, 0.6667, 0.1875, 0.5, 0.2188, 0.6667, 0.2188, 0.8333, 0.1875, 0.8333, 0.1875, 0.6667, 0.25, 0.5, 0.25, 0.6667, 0.2188, 0.6667, 0.2188, 0.5, 0.25, 0.6667, 0.25, 0.8333, 0.2188, 0.8333, 0.2188, 0.6667, 0.2812, 0.5, 0.2812, 0.6667, 0.25, 0.6667, 0.25, 0.5, 0.2812, 0.6667, 0.2812, 0.8333, 0.25, 0.8333, 0.25, 0.6667, 0.3125, 0.5, 0.3125, 0.6667, 0.2812, 0.6667, 0.2812, 0.5, 0.3125, 0.6667, 0.3125, 0.8333, 0.2812, 0.8333, 0.2812, 0.6667, 0.3438, 0.5, 0.3438, 0.6667, 0.3125, 0.6667, 0.3125, 0.5, 0.3438, 0.6667, 0.3438, 0.8333, 0.3125, 0.8333, 0.3125, 0.6667, 0.375, 0.5, 0.375, 0.6667, 0.3438, 0.6667, 0.3438, 0.5, 0.375, 0.6667, 0.375, 0.8333, 0.3438, 0.8333, 0.3438, 0.6667, 0.4062, 0.5, 0.4062, 0.6667, 0.375, 0.6667, 0.375, 0.5, 0.4062, 0.6667, 0.4062, 0.8333, 0.375, 0.8333, 0.375, 0.6667, 0.4375, 0.5, 0.4375, 0.6667, 0.4062, 0.6667, 0.4062, 0.5, 0.4375, 0.6667, 0.4375, 0.8333, 0.4062, 0.8333, 0.4062, 0.6667, 0.4688, 0.5, 0.4688, 0.6667, 0.4375, 0.6667, 0.4375, 0.5, 0.4688, 0.6667, 0.4687, 0.8333, 0.4375, 0.8333, 0.4375, 0.6667, 0.5, 0.5, 0.5, 0.6667, 0.4688, 0.6667, 0.4688, 0.5, 0.5, 0.6667, 0.5, 0.8333, 0.4687, 0.8333, 0.4688, 0.6667, 0.5312, 0.5, 0.5312, 0.6667, 0.5, 0.6667, 0.5, 0.5, 0.5312, 0.6667, 0.5312, 0.8333, 0.5, 0.8333, 0.5, 0.6667, 0.5625, 0.5, 0.5625, 0.6667, 0.5312, 0.6667, 0.5312, 0.5, 0.5625, 0.6667, 0.5625, 0.8333, 0.5312, 0.8333, 0.5312, 0.6667, 0.5938, 0.5, 0.5938, 0.6667, 0.5625, 0.6667, 0.5625, 0.5, 0.5938, 0.6667, 0.5938, 0.8333, 0.5625, 0.8333, 0.5625, 0.6667, 0.625, 0.5, 0.625, 0.6667, 0.5938, 0.6667, 0.5938, 0.5, 0.625, 0.6667, 0.625, 0.8333, 0.5938, 0.8333, 0.5938, 0.6667, 0.6562, 0.5, 0.6562, 0.6667, 0.625, 0.6667, 0.625, 0.5, 0.6562, 0.6667, 0.6562, 0.8333, 0.625, 0.8333, 0.625, 0.6667, 0.6875, 0.5, 0.6875, 0.6667, 0.6562, 0.6667, 0.6562, 0.5, 0.6875, 0.6667, 0.6875, 0.8333, 0.6562, 0.8333, 0.6562, 0.6667, 0.7188, 0.5, 0.7188, 0.6667, 0.6875, 0.6667, 0.6875, 0.5, 0.7188, 0.6667, 0.7188, 0.8333, 0.6875, 0.8333, 0.6875, 0.6667, 0.75, 0.5, 0.75, 0.6667, 0.7188, 0.6667, 0.7188, 0.5, 0.75, 0.6667, 0.75, 0.8333, 0.7188, 0.8333, 0.7188, 0.6667, 0.7812, 0.5, 0.7812, 0.6667, 0.75, 0.6667, 0.75, 0.5, 0.7812, 0.6667, 0.7812, 0.8333, 0.75, 0.8333, 0.75, 0.6667, 0.8125, 0.5, 0.8125, 0.6667, 0.7812, 0.6667, 0.7812, 0.5, 0.8125, 0.6667, 0.8125, 0.8333, 0.7812, 0.8333, 0.7812, 0.6667, 0.8438, 0.5, 0.8438, 0.6667, 0.8125, 0.6667, 0.8125, 0.5, 0.8438, 0.6667, 0.8437, 0.8333, 0.8125, 0.8333, 0.8125, 0.6667, 0.875, 0.5, 0.875, 0.6667, 0.8438, 0.6667, 0.8438, 0.5, 0.875, 0.6667, 0.875, 0.8333, 0.8437, 0.8333, 0.8438, 0.6667, 0.9062, 0.5, 0.9062, 0.6667, 0.875, 0.6667, 0.875, 0.5, 0.9062, 0.6667, 0.9062, 0.8333, 0.875, 0.8333, 0.875, 0.6667, 0.9375, 0.5, 0.9375, 0.6667, 0.9062, 0.6667, 0.9062, 0.5, 0.9375, 0.6667, 0.9375, 0.8333, 0.9062, 0.8333, 0.9062, 0.6667, 0.9688, 0.5, 0.9688, 0.6667, 0.9375, 0.6667, 0.9375, 0.5, 0.9688, 0.6667, 0.9688, 0.8333, 0.9375, 0.8333, 0.9375, 0.6667, 1.0, 0.5, 1.0, 0.6667, 0.9688, 0.6667, 0.9688, 0.5, 1.0, 0.6667, 1.0, 0.8333, 0.9688, 0.8333, 0.9688, 0.6667])
me_cylinder_001.materials.append(mat_black)
me_cylinder_001.use_remesh_fix_poles = True
me_cylinder_001.use_remesh_preserve_attributes = False
me_cylinder_001.use_mirror_vertex_groups = False
me_cylinder_001.update()

# ---- objects
ob_light = bpy.data.objects.new('Light', light_light)
ob_camera = bpy.data.objects.new('Camera', cam_camera)
ob_empty = bpy.data.objects.new('Empty', None)
ob_cylinder = bpy.data.objects.new('Cylinder', me_cylinder)
ob_cylinder_001 = bpy.data.objects.new('Cylinder.001', me_cylinder_001)
ob_lighting = bpy.data.objects.new('Lighting', None)

# ---- transforms, parenting, visibility, modifiers, constraints
ob_light.location = (4.076, 1.005, 5.904)
ob_light.rotation_euler = (0.6503, 0.05522, 1.866)
ob_light.lock_rotations_4d = False
ob_light.empty_display_type = 'ARROWS'
ob_light.color = (0.0, 0.0, 0.0, 0.0)
ob_light.lineart.crease_threshold = 0.0
ob_camera.location = (0.0, 0.0, 5.0)
ob_camera.lock_rotations_4d = False
ob_camera.empty_display_type = 'ARROWS'
ob_camera.color = (0.0, 0.0, 0.0, 0.0)
ob_camera.display_type = 'WIRE'
ob_camera.lineart.crease_threshold = 0.0
ob_empty.location = (-0.3552, 1.321, 0.0)
ob_empty.scale = (-1.458, 1.458, 1.458)
ob_empty.empty_display_type = 'IMAGE'
ob_empty.empty_display_size = 5.0
ob_empty.lineart.crease_threshold = 0.0
ob_cylinder.location = (0.0, 0.0, 0.0)
ob_cylinder.rotation_euler = (0.0, 1.571, 0.0)
ob_cylinder.lineart.crease_threshold = 0.0
_m = ob_cylinder.modifiers.new('Bevel', 'BEVEL')
_m.width = 0.01
_m.width_pct = 0.01
_m.segments = 2
_m.limit_method = 'WEIGHT'
_m = ob_cylinder.modifiers.new('Auto Smooth', 'NODES')
_m.node_group = ng_auto_smooth
_gi = [s.identifier for s in ng_auto_smooth.interface.items_tree if s.item_type == 'SOCKET' and s.in_out == 'INPUT']
_m[_gi[1]] = 0.5236  # Angle
ob_cylinder_001.location = (-2.744, 8.149e-08, 1.582e-07)
ob_cylinder_001.rotation_euler = (0.0, 1.571, 0.0)
ob_cylinder_001.lineart.crease_threshold = 0.0
_m = ob_cylinder_001.modifiers.new('Bevel', 'BEVEL')
_m.width = 0.01
_m.width_pct = 0.01
_m.segments = 4
_m.limit_method = 'WEIGHT'
_m = ob_cylinder_001.modifiers.new('Auto Smooth', 'NODES')
_m.node_group = ng_auto_smooth
_gi = [s.identifier for s in ng_auto_smooth.interface.items_tree if s.item_type == 'SOCKET' and s.in_out == 'INPUT']
_m[_gi[1]] = 0.5236  # Angle
ob_lighting.location = (0.0, 0.0, 0.0)

# ---- collection membership
col_collection.objects.link(ob_light)
col_collection.objects.link(ob_camera)
col_collection.objects.link(ob_empty)
col_collection.objects.link(ob_cylinder)
col_collection.objects.link(ob_cylinder_001)
col_collection.objects.link(ob_lighting)

# ---- scene / render settings (as saved in the file)
scene.camera = ob_camera
scene.frame_start = 1; scene.frame_end = 250; scene.frame_set(1)
scene.render.engine = 'CYCLES'
scene.render.resolution_x = 128
scene.render.resolution_y = 13
scene.render.film_transparent = True
scene.cycles.samples = 128
scene.cycles.sampling_pattern = 'TABULATED_SOBOL'
scene.cycles.use_adaptive_sampling = False
scene.cycles.use_light_tree = False
scene.view_settings.view_transform = 'Filmic'
bpy.context.view_layer.update()
